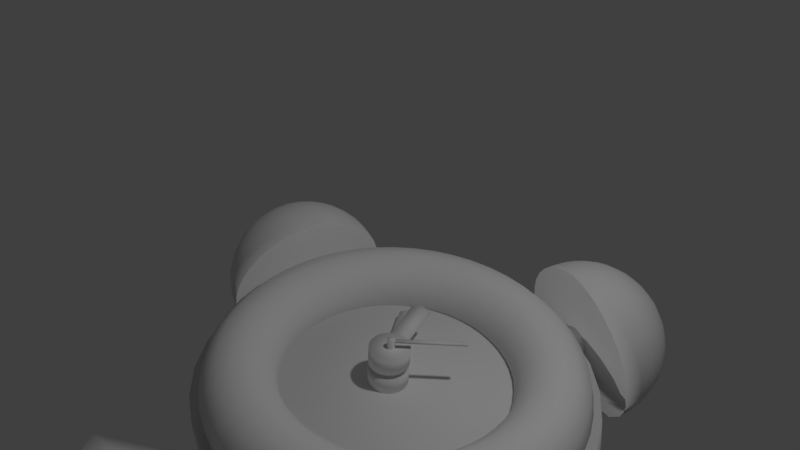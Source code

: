 # Source: clock.blend  (saved by Blender 2.77.0; exported with 4.5.12 LTS)
import bpy
from mathutils import Matrix  # noqa: F401  (used for matrix-valued properties, if any)

bpy.ops.wm.read_factory_settings(use_empty=True)
scene = bpy.context.scene
scene.name = 'Scene'

# ---- collections
col_collection_1 = bpy.data.collections.new('Collection 1'); scene.collection.children.link(col_collection_1)

# ---- world
world_world = bpy.data.worlds.new('World'); scene.world = world_world
world_world.color = (0.05088, 0.05088, 0.05088)
world_world.use_sun_shadow = False
world_world.sun_shadow_jitter_overblur = 0.0
world_world.cycles.sampling_method = 'MANUAL'

# ---- cameras
cam_camera = bpy.data.cameras.new('Camera')
cam_camera.clip_end = 100.0
cam_camera.lens = 35.0
cam_camera.sensor_width = 32.0
cam_camera.sensor_height = 18.0
cam_camera.ortho_scale = 7.314
cam_camera.dof.focus_distance = 0.0
cam_camera.dof.aperture_fstop = 128.0

# ---- lights
light_lamp = bpy.data.lights.new('Lamp', 'POINT')
light_lamp.transmission_factor = 0.0
light_lamp.cutoff_distance = 30.0
light_lamp.energy = 100.0
light_lamp.shadow_buffer_clip_start = 1.001
light_lamp.shadow_soft_size = 0.1
light_lamp.shadow_maximum_resolution = 0.006
light_lamp.use_absolute_resolution = True

# ---- meshes
me_circle = bpy.data.meshes.new('Circle')
me_circle.from_pydata([(-0.5825, 0.5649, -0.3301), (-0.9766, 0.9787, -0.1646), (-0.5843, 0.5768, -0.3639), (-0.9783, 0.9906, -0.1984), (-0.575, 0.5969, -0.3922), (-0.969, 1.011, -0.2267), (-0.5562, 0.6219, -0.4099), (-0.9503, 1.036, -0.2444), (-0.5313, 0.6473, -0.4141), (-0.9253, 1.061, -0.2486), (-0.5044, 0.6689, -0.4039), (-0.8984, 1.083, -0.2385), (-0.4802, 0.6828, -0.3813), (-0.8742, 1.097, -0.2158), (-0.463, 0.6867, -0.35), (-0.857, 1.1, -0.1845), (-0.4557, 0.6799, -0.3155), (-0.8497, 1.094, -0.15), (-0.4596, 0.6635, -0.2838), (-0.8536, 1.077, -0.1183), (-0.4739, 0.6404, -0.2603), (-0.8679, 1.054, -0.09478), (-0.4963, 0.6147, -0.2491), (-0.8903, 1.028, -0.08359), (-0.5228, 0.5906, -0.2521), (-0.9168, 1.004, -0.08663), (-0.5489, 0.5725, -0.2689), (-0.9429, 0.9863, -0.1034), (-0.57, 0.5634, -0.2965), (-0.964, 0.9772, -0.131), (-0.705, 0.7516, 0.1857), (-0.7625, 0.7005, 0.169), (-0.8192, 0.6547, 0.1397), (-0.8735, 0.6154, 0.09857), (-0.9237, 0.5839, 0.04692), (-0.9684, 0.5612, -0.01368), (-1.006, 0.5478, -0.08139), (-1.036, 0.5443, -0.1542), (-1.056, 0.5507, -0.2298), (-1.067, 0.5669, -0.3059), (-1.068, 0.5922, -0.3803), (-1.059, 0.6261, -0.4507), (-1.04, 0.6674, -0.5149), (-1.012, 0.7149, -0.571), (-0.9761, 0.7672, -0.6173), (-0.9327, 0.8226, -0.6524), (-0.8834, 0.8794, -0.6751), (-0.7153, 0.7645, 0.1897), (-0.7826, 0.7259, 0.177), (-0.8486, 0.6918, 0.1513), (-0.9113, 0.6632, 0.1135), (-0.9688, 0.6408, 0.06471), (-1.019, 0.6255, 0.006429), (-1.061, 0.6176, -0.05957), (-1.093, 0.6175, -0.1313), (-1.115, 0.625, -0.2066), (-1.125, 0.64, -0.2831), (-1.123, 0.662, -0.3585), (-1.11, 0.6904, -0.4306), (-1.085, 0.7243, -0.4972), (-1.05, 0.7627, -0.5561), (-1.005, 0.8043, -0.6057), (-0.9528, 0.848, -0.6444), (-0.8936, 0.8923, -0.6711), (-0.7224, 0.7794, 0.1934), (-0.7967, 0.7553, 0.1842), (-0.8692, 0.7347, 0.1619), (-0.9378, 0.7183, 0.1272), (-1.0, 0.7066, 0.08101), (-1.055, 0.6998, 0.02486), (-1.1, 0.6983, -0.03957), (-1.134, 0.7019, -0.1103), (-1.156, 0.7108, -0.1853), (-1.165, 0.7245, -0.2621), (-1.162, 0.7427, -0.3385), (-1.146, 0.7647, -0.4122), (-1.117, 0.79, -0.4808), (-1.077, 0.8178, -0.5424), (-1.026, 0.8472, -0.5951), (-0.9669, 0.8773, -0.6371), (-0.9008, 0.9072, -0.6674), (-0.7262, 0.7956, 0.1966), (-0.8041, 0.7872, 0.1905), (-0.8801, 0.7814, 0.1711), (-0.9518, 0.7783, 0.139), (-1.017, 0.778, 0.09508), (-1.074, 0.7806, 0.04076), (-1.12, 0.7859, -0.02232), (-1.155, 0.7938, -0.09226), (-1.178, 0.8041, -0.1669), (-1.187, 0.8164, -0.244), (-1.182, 0.8303, -0.3213), (-1.164, 0.8455, -0.3963), (-1.133, 0.8615, -0.4668), (-1.091, 0.8778, -0.5306), (-1.037, 0.8938, -0.5859), (-0.9743, 0.9092, -0.6309), (-0.9046, 0.9234, -0.6642), (-0.7264, 0.8123, 0.1991), (-0.8045, 0.8202, 0.1955), (-0.8807, 0.8296, 0.1784), (-0.9525, 0.8403, 0.1483), (-1.018, 0.8519, 0.1062), (-1.075, 0.8641, 0.05339), (-1.122, 0.8765, -0.008624), (-1.157, 0.8888, -0.0779), (-1.179, 0.9005, -0.1523), (-1.188, 0.9113, -0.2297), (-1.183, 0.9209, -0.3076), (-1.165, 0.929, -0.3837), (-1.134, 0.9354, -0.4556), (-1.091, 0.9398, -0.5213), (-1.038, 0.9421, -0.5786), (-0.9747, 0.9422, -0.6259), (-0.9048, 0.9402, -0.6617), (-0.723, 0.8288, 0.2009), (-0.7979, 0.8527, 0.199), (-0.871, 0.8771, 0.1835), (-0.9401, 0.9014, 0.1548), (-1.003, 0.9247, 0.114), (-1.058, 0.9464, 0.06214), (-1.103, 0.9658, 0.0008764), (-1.138, 0.9824, -0.06795), (-1.16, 0.9956, -0.1422), (-1.169, 1.005, -0.2197), (-1.165, 1.01, -0.2981), (-1.149, 1.011, -0.3749), (-1.12, 1.008, -0.4479), (-1.079, 1.001, -0.5148), (-1.028, 0.9896, -0.5735), (-0.9681, 0.9747, -0.6224), (-0.9014, 0.9567, -0.6599), (-0.6486, 0.8062, 0.1892), (-0.7163, 0.8443, 0.2018), (-0.7846, 0.8832, 0.2007), (-0.8515, 0.9217, 0.186), (-0.915, 0.9587, 0.1582), (-0.9732, 0.9931, 0.1179), (-1.024, 1.024, 0.06662), (-1.067, 1.05, 0.005737), (-1.099, 1.07, -0.06285), (-1.121, 1.085, -0.1371), (-1.131, 1.093, -0.2146), (-1.129, 1.094, -0.2932), (-1.115, 1.089, -0.3704), (-1.09, 1.077, -0.4439), (-1.054, 1.058, -0.5114), (-1.008, 1.034, -0.5709), (-0.9548, 1.005, -0.6206), (-0.8946, 0.9722, -0.659), (-0.7064, 0.8581, 0.2018), (-0.7651, 0.9103, 0.2007), (-0.8231, 0.9614, 0.186), (-0.8785, 1.01, 0.1582), (-0.9296, 1.054, 0.1179), (-0.975, 1.092, 0.06661), (-1.013, 1.124, 0.005729), (-1.043, 1.148, -0.06286), (-1.064, 1.164, -0.1371), (-1.075, 1.171, -0.2146), (-1.075, 1.169, -0.2932), (-1.066, 1.157, -0.3704), (-1.046, 1.137, -0.4439), (-1.017, 1.109, -0.5114), (-0.9799, 1.074, -0.571), (-0.9353, 1.032, -0.6206), (-0.8848, 0.9859, -0.659), (-0.6939, 0.8694, 0.2009), (-0.7405, 0.9327, 0.199), (-0.7871, 0.9941, 0.1834), (-0.8322, 1.052, 0.1548), (-0.8745, 1.104, 0.114), (-0.9127, 1.149, 0.06212), (-0.9456, 1.186, 0.000854), (-0.9722, 1.213, -0.06797), (-0.9918, 1.23, -0.1423), (-1.004, 1.235, -0.2198), (-1.008, 1.23, -0.2981), (-1.003, 1.214, -0.3749), (-0.9909, 1.187, -0.4479), (-0.9709, 1.151, -0.5148), (-0.9439, 1.107, -0.5735), (-0.9107, 1.055, -0.6224), (-0.8722, 0.9973, -0.6599), (-0.6793, 0.8779, 0.1991), (-0.7118, 0.9494, 0.1955), (-0.7451, 1.019, 0.1784), (-0.7783, 1.083, 0.1483), (-0.8102, 1.141, 0.1062), (-0.84, 1.191, 0.05335), (-0.8668, 1.232, -0.00866), (-0.8896, 1.261, -0.07794), (-0.9079, 1.278, -0.1524), (-0.9211, 1.283, -0.2297), (-0.9287, 1.276, -0.3076), (-0.9306, 1.256, -0.3837), (-0.9267, 1.225, -0.4556), (-0.917, 1.183, -0.5213), (-0.902, 1.131, -0.5786), (-0.882, 1.071, -0.6259), (-0.8577, 1.006, -0.6617), (-0.6634, 0.8831, 0.1966), (-0.6804, 0.9596, 0.1905), (-0.6993, 1.033, 0.1711), (-0.7193, 1.102, 0.1389), (-0.74, 1.164, 0.09504), (-0.7606, 1.217, 0.04072), (-0.7806, 1.26, -0.02237), (-0.7993, 1.29, -0.09231), (-0.8162, 1.308, -0.167), (-0.8308, 1.313, -0.2441), (-0.8425, 1.304, -0.3213), (-0.8512, 1.282, -0.3963), (-0.8564, 1.248, -0.4668), (-0.8581, 1.202, -0.5307), (-0.8561, 1.146, -0.5859), (-0.8506, 1.082, -0.6309), (-0.8418, 1.011, -0.6642), (-0.6468, 0.8847, 0.1934), (-0.6478, 0.9628, 0.1842), (-0.6516, 1.038, 0.1619), (-0.658, 1.108, 0.1271), (-0.6669, 1.171, 0.08096), (-0.678, 1.225, 0.02481), (-0.691, 1.268, -0.03963), (-0.7054, 1.299, -0.1104), (-0.7209, 1.317, -0.1853), (-0.7369, 1.322, -0.2622), (-0.7529, 1.313, -0.3386), (-0.7686, 1.29, -0.4122), (-0.7834, 1.255, -0.4809), (-0.7968, 1.208, -0.5425), (-0.8085, 1.151, -0.5951), (-0.818, 1.085, -0.6372), (-0.8252, 1.013, -0.6674), (-0.6304, 0.8827, 0.1897), (-0.6155, 0.9588, 0.1769), (-0.6044, 1.032, 0.1513), (-0.5973, 1.101, 0.1134), (-0.5946, 1.162, 0.06465), (-0.5962, 1.215, 0.006369), (-0.6022, 1.257, -0.05964), (-0.6124, 1.288, -0.1314), (-0.6264, 1.306, -0.2066), (-0.6438, 1.311, -0.2832), (-0.6642, 1.302, -0.3586), (-0.6868, 1.28, -0.4307), (-0.711, 1.246, -0.4972), (-0.7361, 1.2, -0.5562), (-0.7612, 1.145, -0.6057), (-0.7857, 1.081, -0.6444), (-0.8088, 1.011, -0.6711), (-0.8298, 0.9361, -0.6849), (-0.6149, 0.8772, 0.1857), (-0.585, 0.9479, 0.169), (-0.5598, 1.016, 0.1396), (-0.54, 1.08, 0.09852), (-0.5262, 1.138, 0.04687), (-0.519, 1.188, -0.01374), (-0.5184, 1.227, -0.08146), (-0.5245, 1.257, -0.1542), (-0.5372, 1.274, -0.2299), (-0.556, 1.279, -0.306), (-0.5804, 1.272, -0.3804), (-0.6095, 1.252, -0.4508), (-0.6427, 1.221, -0.515), (-0.6787, 1.18, -0.5711), (-0.7166, 1.129, -0.6173), (-0.7552, 1.07, -0.6524), (-0.7933, 1.005, -0.6751), (-0.6011, 0.8683, 0.1815), (-0.5577, 0.9306, 0.1608), (-0.5199, 0.991, 0.1276), (-0.4887, 1.048, 0.08305), (-0.4652, 1.099, 0.02843), (-0.4499, 1.144, -0.03458), (-0.4435, 1.18, -0.1041), (-0.446, 1.207, -0.1779), (-0.4574, 1.223, -0.2539), (-0.4775, 1.229, -0.3297), (-0.5054, 1.224, -0.403), (-0.5405, 1.209, -0.4716), (-0.5816, 1.183, -0.5334), (-0.6275, 1.147, -0.5865), (-0.6768, 1.103, -0.6294), (-0.7279, 1.053, -0.6606), (-0.7795, 0.9962, -0.6793), (-0.5895, 0.8567, 0.1774), (-0.535, 0.9076, 0.1526), (-0.4866, 0.9574, 0.1157), (-0.4459, 1.005, 0.06777), (-0.4141, 1.048, 0.01022), (-0.3923, 1.085, -0.05517), (-0.3809, 1.117, -0.1264), (-0.3804, 1.14, -0.2013), (-0.3909, 1.156, -0.2777), (-0.4119, 1.163, -0.3531), (-0.4428, 1.161, -0.4254), (-0.4828, 1.15, -0.4922), (-0.5306, 1.131, -0.5516), (-0.5847, 1.104, -0.6018), (-0.6435, 1.07, -0.6413), (-0.7052, 1.03, -0.6687), (-0.7679, 0.9846, -0.6834), (-0.705, 0.7516, 0.1857), (-0.7625, 0.7005, 0.169), (-0.8192, 0.6547, 0.1397), (-0.8735, 0.6154, 0.09857), (-0.9237, 0.5839, 0.04692), (-0.9684, 0.5612, -0.01368), (-1.006, 0.5478, -0.08139), (-1.036, 0.5443, -0.1542), (-1.056, 0.5507, -0.2298), (-1.067, 0.5669, -0.3059), (-1.068, 0.5922, -0.3803), (-1.059, 0.6261, -0.4507), (-1.04, 0.6674, -0.5149), (-1.012, 0.7149, -0.571), (-0.9761, 0.7672, -0.6173), (-0.9327, 0.8226, -0.6524), (-0.8834, 0.8794, -0.6751), (-0.6486, 0.8062, 0.1892), (-0.8298, 0.9361, -0.6849), (-0.5895, 0.8567, 0.1774), (-0.535, 0.9076, 0.1526), (-0.4866, 0.9574, 0.1157), (-0.4459, 1.005, 0.06777), (-0.4141, 1.048, 0.01022), (-0.3923, 1.085, -0.05517), (-0.3809, 1.117, -0.1264), (-0.3804, 1.14, -0.2013), (-0.3909, 1.156, -0.2777), (-0.4119, 1.163, -0.3531), (-0.4428, 1.161, -0.4254), (-0.4828, 1.15, -0.4922), (-0.5306, 1.131, -0.5516), (-0.5847, 1.104, -0.6018), (-0.6435, 1.07, -0.6413), (-0.7052, 1.03, -0.6687), (-0.7679, 0.9846, -0.6834), (0.5762, 0.6428, -0.3619), (1.016, 1.02, -0.225), (0.5912, 0.637, -0.3941), (1.031, 1.014, -0.2572), (0.6126, 0.6207, -0.4178), (1.052, 0.9975, -0.2809), (0.6368, 0.5966, -0.4291), (1.076, 0.9734, -0.2922), (0.6595, 0.569, -0.426), (1.099, 0.9458, -0.2891), (0.6768, 0.5426, -0.4089), (1.116, 0.9193, -0.272), (0.6858, 0.5219, -0.381), (1.125, 0.8987, -0.2441), (0.6849, 0.5106, -0.3469), (1.124, 0.8874, -0.21), (0.6742, 0.5106, -0.3126), (1.114, 0.8874, -0.1757), (0.6556, 0.5219, -0.284), (1.095, 0.8987, -0.1471), (0.6323, 0.5426, -0.2661), (1.072, 0.9193, -0.1292), (0.6084, 0.569, -0.2619), (1.048, 0.9458, -0.1251), (0.5879, 0.5966, -0.2723), (1.027, 0.9734, -0.1354), (0.5744, 0.6207, -0.2953), (1.014, 0.9975, -0.1584), (0.5703, 0.637, -0.327), (1.01, 1.014, -0.1901), (0.7287, 0.8419, 0.1411), (0.6862, 0.8998, 0.109), (0.65, 0.9541, 0.06521), (0.621, 1.003, 0.01106), (0.6002, 1.046, -0.05181), (0.5882, 1.08, -0.1215), (0.5853, 1.105, -0.1959), (0.5917, 1.121, -0.2727), (0.6072, 1.126, -0.3496), (0.6312, 1.121, -0.4243), (0.6631, 1.105, -0.4944), (0.7019, 1.08, -0.558), (0.7463, 1.046, -0.6129), (0.7952, 1.003, -0.6576), (0.8469, 0.9541, -0.6908), (0.8999, 0.8998, -0.7113), (0.9526, 0.8419, -0.7186), (0.7423, 0.8514, 0.1446), (0.713, 0.9185, 0.1159), (0.689, 0.9814, 0.07538), (0.6712, 1.038, 0.02414), (0.66, 1.087, -0.03622), (0.6558, 1.127, -0.1039), (0.6587, 1.157, -0.1767), (0.6686, 1.175, -0.2526), (0.6853, 1.181, -0.3292), (0.7081, 1.175, -0.4042), (0.7365, 1.157, -0.4753), (0.7695, 1.127, -0.5403), (0.8062, 1.087, -0.5973), (0.8454, 1.038, -0.6446), (0.886, 0.9814, -0.6806), (0.9266, 0.9185, -0.7043), (0.9662, 0.8514, -0.7151), (0.7575, 0.8577, 0.1486), (0.7429, 0.9308, 0.1238), (0.7329, 0.9995, 0.0868), (0.7276, 1.062, 0.03882), (0.7272, 1.115, -0.01873), (0.7317, 1.159, -0.08409), (0.7411, 1.191, -0.1553), (0.755, 1.21, -0.2301), (0.7729, 1.217, -0.3064), (0.7945, 1.21, -0.3817), (0.8189, 1.191, -0.4538), (0.8454, 1.159, -0.5206), (0.8733, 1.115, -0.5798), (0.9018, 1.062, -0.6299), (0.9298, 0.9995, -0.6692), (0.9566, 0.9308, -0.6965), (0.9814, 0.8577, -0.7111), (0.7736, 0.8604, 0.1528), (0.7748, 0.9362, 0.1321), (0.7794, 1.007, 0.09893), (0.7874, 1.072, 0.05442), (0.7985, 1.127, -0.0001409), (0.8124, 1.172, -0.06308), (0.8286, 1.205, -0.1325), (0.8467, 1.226, -0.2063), (0.8661, 1.233, -0.2821), (0.8862, 1.226, -0.3578), (0.9064, 1.205, -0.431), (0.9261, 1.172, -0.4995), (0.9447, 1.127, -0.5612), (0.9616, 1.072, -0.6143), (0.9764, 1.007, -0.657), (0.9885, 0.9362, -0.6882), (0.9976, 0.8604, -0.7069), (0.79, 0.8595, 0.157), (0.807, 0.9344, 0.1405), (0.8266, 1.005, 0.1112), (0.848, 1.068, 0.07019), (0.8707, 1.123, 0.01866), (0.894, 1.168, -0.04182), (0.9172, 1.2, -0.1094), (0.9395, 1.221, -0.1821), (0.9603, 1.227, -0.2576), (0.979, 1.221, -0.3337), (0.995, 1.2, -0.408), (1.008, 1.168, -0.4783), (1.017, 1.123, -0.5424), (1.022, 1.068, -0.5985), (1.023, 1.005, -0.6448), (1.021, 0.9344, -0.6798), (1.014, 0.8595, -0.7026), (0.8058, 0.855, 0.1612), (0.8381, 0.9255, 0.1486), (0.872, 0.9917, 0.1231), (0.9065, 1.052, 0.08542), (0.9404, 1.103, 0.03681), (0.9728, 1.145, -0.0213), (1.003, 1.176, -0.08716), (1.029, 1.195, -0.1587), (1.051, 1.201, -0.2339), (1.069, 1.195, -0.3103), (1.08, 1.176, -0.3857), (1.086, 1.145, -0.4578), (1.087, 1.103, -0.5243), (1.081, 1.052, -0.5833), (1.069, 0.9917, -0.6329), (1.052, 0.9255, -0.6717), (1.03, 0.855, -0.6985), (0.776, 0.7822, 0.1605), (0.8203, 0.847, 0.1649), (0.8667, 0.9099, 0.156), (0.9137, 0.9689, 0.1339), (0.9601, 1.022, 0.09938), (1.004, 1.068, 0.05345), (1.045, 1.105, -0.002494), (1.081, 1.133, -0.06675), (1.111, 1.15, -0.1374), (1.135, 1.156, -0.2122), (1.151, 1.15, -0.2889), (1.159, 1.133, -0.3653), (1.159, 1.105, -0.439), (1.15, 1.068, -0.5077), (1.134, 1.022, -0.5693), (1.111, 0.9689, -0.6221), (1.08, 0.9099, -0.6643), (1.044, 0.847, -0.6947), (0.8328, 0.8361, 0.1682), (0.8913, 0.8883, 0.1624), (0.9497, 0.9373, 0.1433), (1.006, 0.9816, 0.1114), (1.059, 1.02, 0.0678), (1.107, 1.051, 0.01373), (1.149, 1.074, -0.04914), (1.182, 1.088, -0.1189), (1.207, 1.092, -0.1934), (1.222, 1.088, -0.2705), (1.226, 1.074, -0.3477), (1.221, 1.051, -0.4227), (1.206, 1.02, -0.4933), (1.18, 0.9816, -0.5573), (1.147, 0.9373, -0.6127), (1.105, 0.8883, -0.6579), (1.057, 0.8361, -0.6915), (0.8427, 0.8226, 0.1708), (0.9108, 0.8617, 0.1675), (0.9783, 0.8985, 0.1507), (1.043, 0.9317, 0.121), (1.103, 0.9603, 0.0792), (1.157, 0.9836, 0.02662), (1.202, 1.001, -0.03516), (1.238, 1.011, -0.1043), (1.264, 1.015, -0.1786), (1.278, 1.011, -0.2558), (1.28, 1.001, -0.3337), (1.27, 0.9836, -0.4098), (1.249, 0.9603, -0.4819), (1.217, 0.9317, -0.5477), (1.175, 0.8985, -0.6053), (1.124, 0.8617, -0.6528), (1.067, 0.8226, -0.6889), (0.8496, 0.8072, 0.1726), (0.9243, 0.8315, 0.171), (0.9981, 0.8542, 0.1559), (1.068, 0.8748, 0.1276), (1.133, 0.8925, 0.08711), (1.191, 0.9069, 0.03556), (1.24, 0.9175, -0.02546), (1.277, 0.924, -0.09409), (1.303, 0.9262, -0.1682), (1.317, 0.924, -0.2457), (1.317, 0.9175, -0.324), (1.305, 0.9069, -0.4009), (1.28, 0.8925, -0.474), (1.243, 0.8748, -0.5411), (1.195, 0.8542, -0.6001), (1.138, 0.8315, -0.6493), (1.074, 0.8072, -0.6871), (0.8531, 0.7907, 0.1735), (0.9313, 0.7989, 0.1728), (1.008, 0.8066, 0.1585), (1.082, 0.8135, 0.131), (1.149, 0.8196, 0.09116), (1.209, 0.8244, 0.04013), (1.259, 0.828, -0.02049), (1.297, 0.8302, -0.08888), (1.324, 0.831, -0.163), (1.337, 0.8302, -0.2405), (1.336, 0.828, -0.3191), (1.322, 0.8244, -0.3963), (1.295, 0.8196, -0.47), (1.256, 0.8135, -0.5377), (1.205, 0.8066, -0.5975), (1.145, 0.7989, -0.6475), (1.077, 0.7907, -0.6862), (0.8531, 0.7737, 0.1735), (0.9313, 0.7655, 0.1728), (1.008, 0.7578, 0.1585), (1.082, 0.7508, 0.131), (1.149, 0.7448, 0.09116), (1.209, 0.74, 0.04013), (1.259, 0.7364, -0.02049), (1.297, 0.7342, -0.08888), (1.324, 0.7334, -0.163), (1.337, 0.7342, -0.2405), (1.336, 0.7364, -0.3191), (1.322, 0.74, -0.3963), (1.295, 0.7448, -0.47), (1.256, 0.7508, -0.5377), (1.205, 0.7578, -0.5975), (1.145, 0.7655, -0.6475), (1.077, 0.7737, -0.6862), (0.8496, 0.7572, 0.1726), (0.9243, 0.7329, 0.171), (0.9981, 0.7102, 0.1559), (1.068, 0.6896, 0.1276), (1.133, 0.6719, 0.08711), (1.191, 0.6575, 0.03556), (1.24, 0.6469, -0.02546), (1.277, 0.6404, -0.09409), (1.303, 0.6382, -0.1682), (1.317, 0.6404, -0.2457), (1.317, 0.6469, -0.324), (1.305, 0.6575, -0.4009), (1.28, 0.6719, -0.474), (1.243, 0.6896, -0.5411), (1.195, 0.7102, -0.6001), (1.138, 0.7329, -0.6493), (1.074, 0.7572, -0.6871), (1.003, 0.7822, -0.7124), (0.8427, 0.7418, 0.1708), (0.9108, 0.7027, 0.1675), (0.9783, 0.6659, 0.1507), (1.043, 0.6327, 0.121), (1.103, 0.6041, 0.0792), (1.157, 0.5808, 0.02662), (1.202, 0.5637, -0.03516), (1.238, 0.5532, -0.1043), (1.264, 0.5497, -0.1786), (1.278, 0.5532, -0.2558), (1.28, 0.5637, -0.3337), (1.27, 0.5808, -0.4098), (1.249, 0.6041, -0.4819), (1.217, 0.6327, -0.5477), (1.175, 0.6659, -0.6053), (1.124, 0.7027, -0.6528), (1.067, 0.7418, -0.6889), (0.8328, 0.7283, 0.1682), (0.8913, 0.6761, 0.1624), (0.9497, 0.6271, 0.1433), (1.006, 0.5828, 0.1114), (1.059, 0.5446, 0.0678), (1.107, 0.5136, 0.01373), (1.149, 0.4907, -0.04914), (1.182, 0.4767, -0.1189), (1.207, 0.472, -0.1934), (1.222, 0.4767, -0.2705), (1.226, 0.4907, -0.3477), (1.221, 0.5136, -0.4227), (1.206, 0.5446, -0.4933), (1.18, 0.5828, -0.5573), (1.147, 0.6271, -0.6127), (1.105, 0.6761, -0.6579), (1.057, 0.7283, -0.6915), (0.8203, 0.7174, 0.1649), (0.8667, 0.6545, 0.156), (0.9137, 0.5955, 0.1339), (0.9601, 0.5422, 0.09938), (1.004, 0.4962, 0.05345), (1.045, 0.4589, -0.002494), (1.081, 0.4314, -0.06675), (1.111, 0.4146, -0.1374), (1.135, 0.4089, -0.2122), (1.151, 0.4146, -0.2889), (1.159, 0.4314, -0.3653), (1.159, 0.4589, -0.439), (1.15, 0.4962, -0.5077), (1.134, 0.5422, -0.5693), (1.111, 0.5955, -0.6221), (1.08, 0.6545, -0.6643), (1.044, 0.7174, -0.6947), (0.7287, 0.8419, 0.1411), (0.6862, 0.8998, 0.109), (0.65, 0.9541, 0.06521), (0.621, 1.003, 0.01106), (0.6002, 1.046, -0.05181), (0.5882, 1.08, -0.1215), (0.5853, 1.105, -0.1959), (0.5917, 1.121, -0.2727), (0.6072, 1.126, -0.3496), (0.6312, 1.121, -0.4243), (0.6631, 1.105, -0.4944), (0.7019, 1.08, -0.558), (0.7463, 1.046, -0.6129), (0.7952, 1.003, -0.6576), (0.8469, 0.9541, -0.6908), (0.8999, 0.8998, -0.7113), (0.9526, 0.8419, -0.7186), (0.776, 0.7822, 0.1605), (1.003, 0.7822, -0.7124), (0.8203, 0.7174, 0.1649), (0.8667, 0.6545, 0.156), (0.9137, 0.5955, 0.1339), (0.9601, 0.5422, 0.09938), (1.004, 0.4962, 0.05345), (1.045, 0.4589, -0.002494), (1.081, 0.4314, -0.06675), (1.111, 0.4146, -0.1374), (1.135, 0.4089, -0.2122), (1.151, 0.4146, -0.2889), (1.159, 0.4314, -0.3653), (1.159, 0.4589, -0.439), (1.15, 0.4962, -0.5077), (1.134, 0.5422, -0.5693), (1.111, 0.5955, -0.6221), (1.08, 0.6545, -0.6643), (1.044, 0.7174, -0.6947), (-0.02251, -0.01486, 0.1616), (-0.02251, -0.01486, 0.1708), (-0.02668, 0.004272, 0.1616), (-0.02668, 0.004272, 0.1708), (0.3293, 0.06185, 0.1616), (0.3293, 0.06185, 0.1708), (0.3251, 0.08097, 0.1616), (0.3251, 0.08097, 0.1708), (0.01645, 0.4534, -0.03521), (0.01645, 0.4534, -0.02931), (0.01645, 0.05839, -0.03521), (0.01645, 0.05839, -0.02931), (-0.08485, 0.4534, -0.03521), (-0.08485, 0.4534, -0.02931), (-0.08485, 0.05839, -0.03521), (-0.08485, 0.05839, -0.02931), (-0.03278, 0.4788, -0.03521), (-0.03278, 0.4788, -0.02931), (-0.04337, 0.4788, -0.03521), (-0.04337, 0.4788, -0.02931), (-0.03338, 0.09437, 0.01026), (-0.03338, 0.09437, -0.08164), (-0.0136, 0.09242, 0.01026), (-0.0136, 0.09242, -0.08164), (0.005406, 0.08666, 0.01026), (0.005406, 0.08666, -0.08164), (0.02293, 0.07729, 0.01026), (0.02293, 0.07729, -0.08164), (0.03828, 0.06469, 0.01026), (0.03828, 0.06469, -0.08164), (0.05089, 0.04933, 0.01026), (0.05089, 0.04933, -0.08164), (0.06025, 0.03181, 0.01026), (0.06025, 0.03181, -0.08164), (0.06602, 0.0128, 0.01026), (0.06602, 0.0128, -0.08164), (0.06797, -0.006971, 0.01026), (0.06797, -0.006971, -0.08164), (0.06602, -0.02674, 0.01026), (0.06602, -0.02674, -0.08164), (0.06025, -0.04575, 0.01026), (0.06025, -0.04575, -0.08164), (0.05089, -0.06327, 0.01026), (0.05089, -0.06327, -0.08164), (0.03828, -0.07863, 0.01026), (0.03828, -0.07863, -0.08164), (0.02293, -0.09123, 0.01026), (0.02293, -0.09123, -0.08164), (0.005406, -0.1006, 0.01026), (0.005406, -0.1006, -0.08164), (-0.0136, -0.1064, 0.01026), (-0.0136, -0.1064, -0.08164), (-0.03338, -0.1083, 0.01026), (-0.03338, -0.1083, -0.08164), (-0.05315, -0.1064, 0.01026), (-0.05315, -0.1064, -0.08164), (-0.07216, -0.1006, 0.01026), (-0.07216, -0.1006, -0.08164), (-0.08968, -0.09123, 0.01026), (-0.08968, -0.09123, -0.08164), (-0.105, -0.07863, 0.01026), (-0.105, -0.07863, -0.08164), (-0.1176, -0.06327, 0.01026), (-0.1176, -0.06327, -0.08164), (-0.127, -0.04575, 0.01026), (-0.127, -0.04575, -0.08164), (-0.1328, -0.02674, 0.01026), (-0.1328, -0.02674, -0.08164), (-0.1347, -0.006971, 0.01026), (-0.1347, -0.006971, -0.08164), (-0.1328, 0.0128, 0.01026), (-0.1328, 0.0128, -0.08164), (-0.127, 0.03181, 0.01026), (-0.127, 0.03181, -0.08164), (-0.1176, 0.04933, 0.01026), (-0.1176, 0.04933, -0.08164), (-0.105, 0.06469, 0.01026), (-0.105, 0.06469, -0.08164), (-0.08968, 0.07729, 0.01026), (-0.08968, 0.07729, -0.08164), (-0.07216, 0.08666, 0.01026), (-0.07216, 0.08666, -0.08164), (-0.05315, 0.09242, 0.01026), (-0.05315, 0.09242, -0.08164), (-0.01083, 0.09286, 0.1278), (-0.01083, 0.09286, 0.03588), (0.008012, 0.08655, 0.1278), (0.008012, 0.08655, 0.03588), (0.02526, 0.07669, 0.1278), (0.02526, 0.07669, 0.03588), (0.04024, 0.06365, 0.1278), (0.04024, 0.06365, 0.03588), (0.0524, 0.04793, 0.1278), (0.0524, 0.04793, 0.03588), (0.06125, 0.03015, 0.1278), (0.06125, 0.03015, 0.03588), (0.06647, 0.01098, 0.1278), (0.06647, 0.01098, 0.03588), (0.06785, -0.008836, 0.1278), (0.06785, -0.008836, 0.03588), (0.06533, -0.02854, 0.1278), (0.06533, -0.02854, 0.03588), (0.05902, -0.04738, 0.1278), (0.05902, -0.04738, 0.03588), (0.04916, -0.06462, 0.1278), (0.04916, -0.06462, 0.03588), (0.03612, -0.07961, 0.1278), (0.03612, -0.07961, 0.03588), (0.0204, -0.09177, 0.1278), (0.0204, -0.09177, 0.03588), (0.00262, -0.1006, 0.1278), (0.00262, -0.1006, 0.03588), (-0.01655, -0.1058, 0.1278), (-0.01655, -0.1058, 0.03588), (-0.03637, -0.1072, 0.1278), (-0.03637, -0.1072, 0.03588), (-0.05607, -0.1047, 0.1278), (-0.05607, -0.1047, 0.03588), (-0.07491, -0.09839, 0.1278), (-0.07491, -0.09839, 0.03588), (-0.09215, -0.08852, 0.1278), (-0.09215, -0.08852, 0.03588), (-0.1071, -0.07548, 0.1278), (-0.1071, -0.07548, 0.03588), (-0.1193, -0.05977, 0.1278), (-0.1193, -0.05977, 0.03588), (-0.1282, -0.04199, 0.1278), (-0.1282, -0.04199, 0.03588), (-0.1334, -0.02282, 0.1278), (-0.1334, -0.02282, 0.03588), (-0.1347, -0.003, 0.1278), (-0.1347, -0.003, 0.03588), (-0.1322, 0.01671, 0.1278), (-0.1322, 0.01671, 0.03588), (-0.1259, 0.03554, 0.1278), (-0.1259, 0.03554, 0.03588), (-0.1161, 0.05279, 0.1278), (-0.1161, 0.05279, 0.03588), (-0.103, 0.06777, 0.1278), (-0.103, 0.06777, 0.03588), (-0.0873, 0.07993, 0.1278), (-0.0873, 0.07993, 0.03588), (-0.06952, 0.08879, 0.1278), (-0.06952, 0.08879, 0.03588), (-0.05035, 0.094, 0.1278), (-0.05035, 0.094, 0.03588), (-0.03053, 0.09538, 0.1278), (-0.03053, 0.09538, 0.03588), (0.09358, 0.3441, 0.08844), (0.09358, 0.3441, 0.09435), (0.02502, 0.04472, 0.08844), (0.02502, 0.04472, 0.09435), (-0.005167, 0.3667, 0.08844), (-0.005167, 0.3667, 0.09435), (-0.07373, 0.06734, 0.08844), (-0.07373, 0.06734, 0.09435), (0.04696, 0.3821, 0.08844), (0.04696, 0.3821, 0.09435), (0.04694, 0.3821, 0.08844), (0.04694, 0.3821, 0.09435), (-0.02686, 0.01348, -0.07423), (-0.02686, 0.01348, 0.1762), (-0.01905, 0.01182, -0.07423), (-0.01905, 0.01182, 0.1762), (-0.01259, 0.007128, -0.07423), (-0.01259, 0.007128, 0.1762), (-0.008603, 0.0002162, -0.07423), (-0.008603, 0.0002162, 0.1762), (-0.007769, -0.007721, -0.07423), (-0.007769, -0.007721, 0.1762), (-0.01024, -0.01531, -0.07423), (-0.01024, -0.01531, 0.1762), (-0.01558, -0.02124, -0.07423), (-0.01558, -0.02124, 0.1762), (-0.02287, -0.02449, -0.07423), (-0.02287, -0.02449, 0.1762), (-0.03085, -0.02449, -0.07423), (-0.03085, -0.02449, 0.1762), (-0.03814, -0.02124, -0.07423), (-0.03814, -0.02124, 0.1762), (-0.04348, -0.01531, -0.07423), (-0.04348, -0.01531, 0.1762), (-0.04594, -0.007721, -0.07423), (-0.04594, -0.007721, 0.1762), (-0.04511, 0.0002162, -0.07423), (-0.04511, 0.0002162, 0.1762), (-0.04112, 0.007128, -0.07423), (-0.04112, 0.007128, 0.1762), (-0.03466, 0.01182, -0.07423), (-0.03466, 0.01182, 0.1762), (0.9604, 0.0001669, -0.0556), (0.9349, 0.0001669, 0.03946), (0.8654, 0.0001669, 0.1091), (0.7703, 0.0001669, 0.1345), (0.6752, 0.0001669, 0.1091), (0.6056, 0.0001669, 0.03946), (0.5802, 0.0001669, -0.0556), (0.6056, 0.0001669, -0.1507), (0.6752, 0.0001669, -0.2203), (0.7703, 0.0001669, -0.2457), (0.8654, 0.0001669, -0.2203), (0.9349, 0.0001669, -0.1507), (0.9523, 0.1242, -0.0556), (0.927, 0.1209, 0.03946), (0.858, 0.1118, 0.1091), (0.7638, 0.09943, 0.1345), (0.6695, 0.08702, 0.1091), (0.6005, 0.07794, 0.03946), (0.5753, 0.07462, -0.0556), (0.6005, 0.07794, -0.1507), (0.6695, 0.08702, -0.2203), (0.7638, 0.09943, -0.2457), (0.858, 0.1118, -0.2203), (0.927, 0.1209, -0.1507), (0.928, 0.2462, -0.0556), (0.9034, 0.2396, 0.03946), (0.8362, 0.2216, 0.1091), (0.7444, 0.197, 0.1345), (0.6525, 0.1724, 0.1091), (0.5853, 0.1544, 0.03946), (0.5607, 0.1478, -0.0556), (0.5853, 0.1544, -0.1507), (0.6525, 0.1724, -0.2203), (0.7444, 0.197, -0.2457), (0.8362, 0.2216, -0.2203), (0.9034, 0.2396, -0.1507), (0.8881, 0.364, -0.0556), (0.8645, 0.3542, 0.03946), (0.8002, 0.3276, 0.1091), (0.7124, 0.2912, 0.1345), (0.6246, 0.2548, 0.1091), (0.5603, 0.2282, 0.03946), (0.5367, 0.2184, -0.0556), (0.5603, 0.2282, -0.1507), (0.6246, 0.2548, -0.2203), (0.7124, 0.2912, -0.2457), (0.8002, 0.3276, -0.2203), (0.8645, 0.3542, -0.1507), (0.8331, 0.4755, -0.0556), (0.811, 0.4627, 0.03946), (0.7507, 0.428, 0.1091), (0.6684, 0.3804, 0.1345), (0.5861, 0.3329, 0.1091), (0.5258, 0.2981, 0.03946), (0.5037, 0.2854, -0.0556), (0.5258, 0.2981, -0.1507), (0.5861, 0.3329, -0.2203), (0.6684, 0.3804, -0.2457), (0.7507, 0.428, -0.2203), (0.811, 0.4627, -0.1507), (0.764, 0.5789, -0.0556), (0.7438, 0.5634, 0.03946), (0.6886, 0.521, 0.1091), (0.6131, 0.4631, 0.1345), (0.5377, 0.4053, 0.1091), (0.4825, 0.3629, 0.03946), (0.4623, 0.3474, -0.0556), (0.4825, 0.3629, -0.1507), (0.5377, 0.4053, -0.2203), (0.6131, 0.4631, -0.2457), (0.6886, 0.521, -0.2203), (0.7438, 0.5634, -0.1507), (0.682, 0.6724, -0.0556), (0.664, 0.6544, 0.03946), (0.6148, 0.6051, 0.1091), (0.5475, 0.5379, 0.1345), (0.4803, 0.4707, 0.1091), (0.4311, 0.4215, 0.03946), (0.4131, 0.4035, -0.0556), (0.4311, 0.4215, -0.1507), (0.4803, 0.4707, -0.2203), (0.5475, 0.5379, -0.2457), (0.6148, 0.6051, -0.2203), (0.664, 0.6544, -0.1507), (0.5885, 0.7544, -0.0556), (0.573, 0.7341, 0.03946), (0.5306, 0.6789, 0.1091), (0.4727, 0.6035, 0.1345), (0.4149, 0.5281, 0.1091), (0.3725, 0.4729, 0.03946), (0.357, 0.4527, -0.0556), (0.3725, 0.4729, -0.1507), (0.4149, 0.5281, -0.2203), (0.4727, 0.6035, -0.2457), (0.5306, 0.6789, -0.2203), (0.573, 0.7341, -0.1507), (0.4851, 0.8234, -0.0556), (0.4724, 0.8014, 0.03946), (0.4376, 0.7411, 0.1091), (0.39, 0.6588, 0.1345), (0.3425, 0.5765, 0.1091), (0.3077, 0.5162, 0.03946), (0.295, 0.4941, -0.0556), (0.3077, 0.5162, -0.1507), (0.3425, 0.5765, -0.2203), (0.39, 0.6588, -0.2457), (0.4376, 0.7411, -0.2203), (0.4724, 0.8014, -0.1507), (0.3736, 0.8784, -0.0556), (0.3638, 0.8549, 0.03946), (0.3372, 0.7906, 0.1091), (0.3008, 0.7028, 0.1345), (0.2644, 0.615, 0.1091), (0.2378, 0.5507, 0.03946), (0.2281, 0.5271, -0.0556), (0.2378, 0.5507, -0.1507), (0.2644, 0.615, -0.2203), (0.3008, 0.7028, -0.2457), (0.3372, 0.7906, -0.2203), (0.3638, 0.8549, -0.1507), (0.2558, 0.9184, -0.0556), (0.2492, 0.8938, 0.03946), (0.2312, 0.8266, 0.1091), (0.2066, 0.7348, 0.1345), (0.182, 0.6429, 0.1091), (0.164, 0.5757, 0.03946), (0.1574, 0.5511, -0.0556), (0.164, 0.5757, -0.1507), (0.182, 0.6429, -0.2203), (0.2066, 0.7348, -0.2457), (0.2312, 0.8266, -0.2203), (0.2492, 0.8938, -0.1507), (0.1339, 0.9427, -0.0556), (0.1305, 0.9174, 0.03946), (0.1215, 0.8484, 0.1091), (0.109, 0.7542, 0.1345), (0.09664, 0.6599, 0.1091), (0.08755, 0.5909, 0.03946), (0.08423, 0.5657, -0.0556), (0.08755, 0.5909, -0.1507), (0.09664, 0.6599, -0.2203), (0.109, 0.7542, -0.2457), (0.1215, 0.8484, -0.2203), (0.1305, 0.9174, -0.1507), (0.009779, 0.9508, -0.0556), (0.009779, 0.9253, 0.03946), (0.009779, 0.8557, 0.1091), (0.009779, 0.7607, 0.1345), (0.009779, 0.6656, 0.1091), (0.009779, 0.596, 0.03946), (0.009779, 0.5705, -0.0556), (0.009779, 0.596, -0.1507), (0.009779, 0.6656, -0.2203), (0.009779, 0.7607, -0.2457), (0.009779, 0.8557, -0.2203), (0.009779, 0.9253, -0.1507), (-0.1143, 0.9427, -0.0556), (-0.111, 0.9174, 0.03946), (-0.1019, 0.8484, 0.1091), (-0.08949, 0.7542, 0.1345), (-0.07708, 0.6599, 0.1091), (-0.068, 0.5909, 0.03946), (-0.06467, 0.5657, -0.0556), (-0.068, 0.5909, -0.1507), (-0.07708, 0.6599, -0.2203), (-0.08949, 0.7542, -0.2457), (-0.1019, 0.8484, -0.2203), (-0.111, 0.9174, -0.1507), (-0.2363, 0.9184, -0.0556), (-0.2297, 0.8938, 0.03946), (-0.2117, 0.8266, 0.1091), (-0.1871, 0.7348, 0.1345), (-0.1625, 0.6429, 0.1091), (-0.1444, 0.5757, 0.03946), (-0.1378, 0.5511, -0.0556), (-0.1444, 0.5757, -0.1507), (-0.1625, 0.6429, -0.2203), (-0.1871, 0.7348, -0.2457), (-0.2117, 0.8266, -0.2203), (-0.2297, 0.8938, -0.1507), (-0.354, 0.8784, -0.0556), (-0.3443, 0.8549, 0.03946), (-0.3176, 0.7906, 0.1091), (-0.2813, 0.7028, 0.1345), (-0.2449, 0.615, 0.1091), (-0.2182, 0.5507, 0.03946), (-0.2085, 0.5271, -0.0556), (-0.2182, 0.5507, -0.1507), (-0.2449, 0.615, -0.2203), (-0.2813, 0.7028, -0.2457), (-0.3176, 0.7906, -0.2203), (-0.3443, 0.8549, -0.1507), (-0.4655, 0.8234, -0.0556), (-0.4528, 0.8014, 0.03946), (-0.418, 0.7411, 0.1091), (-0.3705, 0.6588, 0.1345), (-0.3229, 0.5765, 0.1091), (-0.2881, 0.5162, 0.03946), (-0.2754, 0.4941, -0.0556), (-0.2881, 0.5162, -0.1507), (-0.3229, 0.5765, -0.2203), (-0.3705, 0.6588, -0.2457), (-0.418, 0.7411, -0.2203), (-0.4528, 0.8014, -0.1507), (-0.5689, 0.7544, -0.0556), (-0.5534, 0.7341, 0.03946), (-0.5111, 0.6789, 0.1091), (-0.4532, 0.6035, 0.1345), (-0.3953, 0.5281, 0.1091), (-0.353, 0.4729, 0.03946), (-0.3374, 0.4527, -0.0556), (-0.353, 0.4729, -0.1507), (-0.3953, 0.5281, -0.2203), (-0.4532, 0.6035, -0.2457), (-0.5111, 0.6789, -0.2203), (-0.5534, 0.7341, -0.1507), (-0.6624, 0.6724, -0.0556), (-0.6444, 0.6544, 0.03946), (-0.5952, 0.6051, 0.1091), (-0.528, 0.5379, 0.1345), (-0.4608, 0.4707, 0.1091), (-0.4116, 0.4215, 0.03946), (-0.3935, 0.4035, -0.0556), (-0.4116, 0.4215, -0.1507), (-0.4608, 0.4707, -0.2203), (-0.528, 0.5379, -0.2457), (-0.5952, 0.6051, -0.2203), (-0.6444, 0.6544, -0.1507), (-0.7444, 0.5789, -0.0556), (-0.7242, 0.5634, 0.03946), (-0.669, 0.521, 0.1091), (-0.5936, 0.4631, 0.1345), (-0.5182, 0.4053, 0.1091), (-0.4629, 0.3629, 0.03946), (-0.4427, 0.3474, -0.0556), (-0.4629, 0.3629, -0.1507), (-0.5182, 0.4053, -0.2203), (-0.5936, 0.4631, -0.2457), (-0.669, 0.521, -0.2203), (-0.7242, 0.5634, -0.1507), (-0.8135, 0.4755, -0.0556), (-0.7914, 0.4627, 0.03946), (-0.7312, 0.428, 0.1091), (-0.6488, 0.3804, 0.1345), (-0.5665, 0.3329, 0.1091), (-0.5062, 0.2981, 0.03946), (-0.4842, 0.2854, -0.0556), (-0.5062, 0.2981, -0.1507), (-0.5665, 0.3329, -0.2203), (-0.6488, 0.3804, -0.2457), (-0.7312, 0.428, -0.2203), (-0.7914, 0.4627, -0.1507), (-0.8685, 0.364, -0.0556), (-0.845, 0.3542, 0.03946), (-0.7807, 0.3276, 0.1091), (-0.6928, 0.2912, 0.1345), (-0.605, 0.2548, 0.1091), (-0.5407, 0.2282, 0.03946), (-0.5172, 0.2184, -0.0556), (-0.5407, 0.2282, -0.1507), (-0.605, 0.2548, -0.2203), (-0.6928, 0.2912, -0.2457), (-0.7807, 0.3276, -0.2203), (-0.845, 0.3542, -0.1507), (-0.9085, 0.2462, -0.0556), (-0.8839, 0.2396, 0.03946), (-0.8166, 0.2216, 0.1091), (-0.7248, 0.197, 0.1345), (-0.633, 0.1724, 0.1091), (-0.5658, 0.1544, 0.03946), (-0.5412, 0.1478, -0.0556), (-0.5658, 0.1544, -0.1507), (-0.633, 0.1724, -0.2203), (-0.7248, 0.197, -0.2457), (-0.8166, 0.2216, -0.2203), (-0.8839, 0.2396, -0.1507), (-0.9327, 0.1242, -0.0556), (-0.9075, 0.1209, 0.03946), (-0.8385, 0.1118, 0.1091), (-0.7442, 0.09943, 0.1345), (-0.65, 0.08702, 0.1091), (-0.581, 0.07794, 0.03946), (-0.5557, 0.07462, -0.0556), (-0.581, 0.07794, -0.1507), (-0.65, 0.08702, -0.2203), (-0.7442, 0.09943, -0.2457), (-0.8385, 0.1118, -0.2203), (-0.9075, 0.1209, -0.1507), (-0.9409, 0.000167, -0.0556), (-0.9154, 0.000167, 0.03946), (-0.8458, 0.000167, 0.1091), (-0.7507, 0.000167, 0.1345), (-0.6557, 0.000167, 0.1091), (-0.5861, 0.000167, 0.03946), (-0.5606, 0.000167, -0.0556), (-0.5861, 0.000167, -0.1507), (-0.6557, 0.000167, -0.2203), (-0.7507, 0.000167, -0.2457), (-0.8458, 0.000167, -0.2203), (-0.9154, 0.000167, -0.1507), (-0.9327, -0.1239, -0.0556), (-0.9075, -0.1206, 0.03946), (-0.8385, -0.1115, 0.1091), (-0.7442, -0.0991, 0.1345), (-0.65, -0.08669, 0.1091), (-0.581, -0.07761, 0.03946), (-0.5557, -0.07428, -0.0556), (-0.581, -0.07761, -0.1507), (-0.65, -0.08669, -0.2203), (-0.7442, -0.0991, -0.2457), (-0.8385, -0.1115, -0.2203), (-0.9075, -0.1206, -0.1507), (-0.9085, -0.2459, -0.0556), (-0.8839, -0.2393, 0.03946), (-0.8166, -0.2213, 0.1091), (-0.7248, -0.1967, 0.1345), (-0.633, -0.1721, 0.1091), (-0.5658, -0.1541, 0.03946), (-0.5412, -0.1475, -0.0556), (-0.5658, -0.1541, -0.1507), (-0.633, -0.1721, -0.2203), (-0.7248, -0.1967, -0.2457), (-0.8166, -0.2213, -0.2203), (-0.8839, -0.2393, -0.1507), (-0.8685, -0.3636, -0.0556), (-0.845, -0.3539, 0.03946), (-0.7807, -0.3272, 0.1091), (-0.6928, -0.2909, 0.1345), (-0.605, -0.2545, 0.1091), (-0.5407, -0.2279, 0.03946), (-0.5172, -0.2181, -0.0556), (-0.5407, -0.2279, -0.1507), (-0.605, -0.2545, -0.2203), (-0.6928, -0.2909, -0.2457), (-0.7807, -0.3272, -0.2203), (-0.845, -0.3539, -0.1507), (-0.8135, -0.4752, -0.0556), (-0.7914, -0.4624, 0.03946), (-0.7312, -0.4276, 0.1091), (-0.6488, -0.3801, 0.1345), (-0.5665, -0.3326, 0.1091), (-0.5062, -0.2978, 0.03946), (-0.4842, -0.285, -0.0556), (-0.5062, -0.2978, -0.1507), (-0.5665, -0.3326, -0.2203), (-0.6488, -0.3801, -0.2457), (-0.7312, -0.4276, -0.2203), (-0.7914, -0.4624, -0.1507), (-0.7444, -0.5785, -0.0556), (-0.7242, -0.563, 0.03946), (-0.669, -0.5207, 0.1091), (-0.5936, -0.4628, 0.1345), (-0.5182, -0.4049, 0.1091), (-0.4629, -0.3626, 0.03946), (-0.4427, -0.3471, -0.0556), (-0.4629, -0.3626, -0.1507), (-0.5182, -0.4049, -0.2203), (-0.5936, -0.4628, -0.2457), (-0.669, -0.5207, -0.2203), (-0.7242, -0.563, -0.1507), (-0.6624, -0.672, -0.0556), (-0.6444, -0.654, 0.03946), (-0.5952, -0.6048, 0.1091), (-0.528, -0.5376, 0.1345), (-0.4608, -0.4704, 0.1091), (-0.4116, -0.4212, 0.03946), (-0.3935, -0.4032, -0.0556), (-0.4116, -0.4212, -0.1507), (-0.4608, -0.4704, -0.2203), (-0.528, -0.5376, -0.2457), (-0.5952, -0.6048, -0.2203), (-0.6444, -0.654, -0.1507), (-0.5689, -0.754, -0.0556), (-0.5534, -0.7338, 0.03946), (-0.5111, -0.6786, 0.1091), (-0.4532, -0.6032, 0.1345), (-0.3953, -0.5278, 0.1091), (-0.353, -0.4726, 0.03946), (-0.3374, -0.4523, -0.0556), (-0.353, -0.4726, -0.1507), (-0.3953, -0.5278, -0.2203), (-0.4532, -0.6032, -0.2457), (-0.5111, -0.6786, -0.2203), (-0.5534, -0.7338, -0.1507), (-0.4655, -0.8231, -0.0556), (-0.4528, -0.801, 0.03946), (-0.418, -0.7408, 0.1091), (-0.3705, -0.6585, 0.1345), (-0.3229, -0.5761, 0.1091), (-0.2881, -0.5159, 0.03946), (-0.2754, -0.4938, -0.0556), (-0.2881, -0.5159, -0.1507), (-0.3229, -0.5761, -0.2203), (-0.3705, -0.6585, -0.2457), (-0.418, -0.7408, -0.2203), (-0.4528, -0.801, -0.1507), (-0.354, -0.8781, -0.0556), (-0.3443, -0.8546, 0.03946), (-0.3176, -0.7903, 0.1091), (-0.2813, -0.7025, 0.1345), (-0.2449, -0.6146, 0.1091), (-0.2182, -0.5503, 0.03946), (-0.2085, -0.5268, -0.0556), (-0.2182, -0.5503, -0.1507), (-0.2449, -0.6146, -0.2203), (-0.2813, -0.7025, -0.2457), (-0.3176, -0.7903, -0.2203), (-0.3443, -0.8546, -0.1507), (-0.2363, -0.9181, -0.0556), (-0.2297, -0.8935, 0.03946), (-0.2117, -0.8263, 0.1091), (-0.1871, -0.7344, 0.1345), (-0.1625, -0.6426, 0.1091), (-0.1444, -0.5754, 0.03946), (-0.1378, -0.5508, -0.0556), (-0.1444, -0.5754, -0.1507), (-0.1625, -0.6426, -0.2203), (-0.1871, -0.7344, -0.2457), (-0.2117, -0.8263, -0.2203), (-0.2297, -0.8935, -0.1507), (-0.1143, -0.9423, -0.0556), (-0.111, -0.9171, 0.03946), (-0.1019, -0.8481, 0.1091), (-0.08949, -0.7538, 0.1345), (-0.07708, -0.6596, 0.1091), (-0.068, -0.5906, 0.03946), (-0.06467, -0.5653, -0.0556), (-0.068, -0.5906, -0.1507), (-0.07708, -0.6596, -0.2203), (-0.08949, -0.7538, -0.2457), (-0.1019, -0.8481, -0.2203), (-0.111, -0.9171, -0.1507), (0.009779, -0.9505, -0.0556), (0.009779, -0.925, 0.03946), (0.009779, -0.8554, 0.1091), (0.009779, -0.7603, 0.1345), (0.009779, -0.6653, 0.1091), (0.009779, -0.5957, 0.03946), (0.009779, -0.5702, -0.0556), (0.009779, -0.5957, -0.1507), (0.009779, -0.6653, -0.2203), (0.009779, -0.7603, -0.2457), (0.009779, -0.8554, -0.2203), (0.009779, -0.925, -0.1507), (0.1339, -0.9423, -0.0556), (0.1305, -0.9171, 0.03946), (0.1215, -0.8481, 0.1091), (0.109, -0.7538, 0.1345), (0.09664, -0.6596, 0.1091), (0.08755, -0.5906, 0.03946), (0.08423, -0.5653, -0.0556), (0.08755, -0.5906, -0.1507), (0.09664, -0.6596, -0.2203), (0.109, -0.7538, -0.2457), (0.1215, -0.8481, -0.2203), (0.1305, -0.9171, -0.1507), (0.2558, -0.9181, -0.0556), (0.2492, -0.8935, 0.03946), (0.2312, -0.8263, 0.1091), (0.2066, -0.7344, 0.1345), (0.182, -0.6426, 0.1091), (0.164, -0.5754, 0.03946), (0.1574, -0.5508, -0.0556), (0.164, -0.5754, -0.1507), (0.182, -0.6426, -0.2203), (0.2066, -0.7344, -0.2457), (0.2312, -0.8263, -0.2203), (0.2492, -0.8935, -0.1507), (0.3736, -0.8781, -0.0556), (0.3638, -0.8546, 0.03946), (0.3372, -0.7903, 0.1091), (0.3008, -0.7025, 0.1345), (0.2644, -0.6146, 0.1091), (0.2378, -0.5503, 0.03946), (0.2281, -0.5268, -0.0556), (0.2378, -0.5503, -0.1507), (0.2644, -0.6146, -0.2203), (0.3008, -0.7025, -0.2457), (0.3372, -0.7903, -0.2203), (0.3638, -0.8546, -0.1507), (0.4851, -0.8231, -0.0556), (0.4724, -0.801, 0.03946), (0.4376, -0.7408, 0.1091), (0.39, -0.6585, 0.1345), (0.3425, -0.5761, 0.1091), (0.3077, -0.5159, 0.03946), (0.295, -0.4938, -0.0556), (0.3077, -0.5159, -0.1507), (0.3425, -0.5761, -0.2203), (0.39, -0.6585, -0.2457), (0.4376, -0.7408, -0.2203), (0.4724, -0.801, -0.1507), (0.5885, -0.754, -0.0556), (0.573, -0.7338, 0.03946), (0.5306, -0.6786, 0.1091), (0.4727, -0.6032, 0.1345), (0.4149, -0.5278, 0.1091), (0.3725, -0.4726, 0.03946), (0.357, -0.4523, -0.0556), (0.3725, -0.4726, -0.1507), (0.4149, -0.5278, -0.2203), (0.4727, -0.6032, -0.2457), (0.5306, -0.6786, -0.2203), (0.573, -0.7338, -0.1507), (0.682, -0.672, -0.0556), (0.664, -0.654, 0.03946), (0.6148, -0.6048, 0.1091), (0.5475, -0.5376, 0.1345), (0.4803, -0.4704, 0.1091), (0.4311, -0.4212, 0.03946), (0.4131, -0.4032, -0.0556), (0.4311, -0.4212, -0.1507), (0.4803, -0.4704, -0.2203), (0.5475, -0.5376, -0.2457), (0.6148, -0.6048, -0.2203), (0.664, -0.654, -0.1507), (0.764, -0.5785, -0.0556), (0.7438, -0.563, 0.03946), (0.6886, -0.5207, 0.1091), (0.6131, -0.4628, 0.1345), (0.5377, -0.4049, 0.1091), (0.4825, -0.3626, 0.03946), (0.4623, -0.3471, -0.0556), (0.4825, -0.3626, -0.1507), (0.5377, -0.4049, -0.2203), (0.6131, -0.4628, -0.2457), (0.6886, -0.5207, -0.2203), (0.7438, -0.563, -0.1507), (0.8331, -0.4752, -0.0556), (0.811, -0.4624, 0.03946), (0.7507, -0.4276, 0.1091), (0.6684, -0.3801, 0.1345), (0.5861, -0.3326, 0.1091), (0.5258, -0.2978, 0.03946), (0.5037, -0.285, -0.0556), (0.5258, -0.2978, -0.1507), (0.5861, -0.3326, -0.2203), (0.6684, -0.3801, -0.2457), (0.7507, -0.4276, -0.2203), (0.811, -0.4624, -0.1507), (0.8881, -0.3636, -0.0556), (0.8645, -0.3539, 0.03946), (0.8002, -0.3272, 0.1091), (0.7124, -0.2909, 0.1345), (0.6246, -0.2545, 0.1091), (0.5603, -0.2279, 0.03946), (0.5367, -0.2181, -0.0556), (0.5603, -0.2279, -0.1507), (0.6246, -0.2545, -0.2203), (0.7124, -0.2909, -0.2457), (0.8002, -0.3272, -0.2203), (0.8645, -0.3539, -0.1507), (0.928, -0.2459, -0.0556), (0.9034, -0.2393, 0.03946), (0.8362, -0.2213, 0.1091), (0.7444, -0.1967, 0.1345), (0.6525, -0.1721, 0.1091), (0.5853, -0.1541, 0.03946), (0.5607, -0.1475, -0.0556), (0.5853, -0.1541, -0.1507), (0.6525, -0.1721, -0.2203), (0.7444, -0.1967, -0.2457), (0.8362, -0.2213, -0.2203), (0.9034, -0.2393, -0.1507), (0.9523, -0.1239, -0.0556), (0.927, -0.1206, 0.03946), (0.858, -0.1115, 0.1091), (0.7638, -0.0991, 0.1345), (0.6695, -0.08669, 0.1091), (0.6005, -0.07761, 0.03946), (0.5753, -0.07428, -0.0556), (0.6005, -0.07761, -0.1507), (0.6695, -0.08669, -0.2203), (0.7638, -0.0991, -0.2457), (0.858, -0.1115, -0.2203), (0.927, -0.1206, -0.1507), (0.01, 0.9966, -0.08067), (-0.1838, 0.9775, -0.08067), (-0.3702, 0.921, -0.08067), (-0.542, 0.8291, -0.08067), (-0.6926, 0.7056, -0.08067), (-0.8161, 0.555, -0.08067), (-0.908, 0.3832, -0.08067), (-0.9645, 0.1968, -0.08067), (-0.9836, 0.003005, -0.08067), (-0.9645, -0.1908, -0.08067), (-0.908, -0.3772, -0.08067), (-0.8161, -0.549, -0.08067), (-0.6926, -0.6996, -0.08067), (-1.225, -0.6984, -0.09345), (-1.051, -0.7863, -0.09357), (-0.8637, -0.8386, -0.09368), (0.01, -0.9906, -0.08067), (0.2038, -0.9715, -0.08067), (0.3902, -0.915, -0.08067), (0.562, -0.8231, -0.08067), (0.7126, -0.6996, -0.08067), (0.8361, -0.549, -0.08067), (0.928, -0.3772, -0.08067), (0.9845, -0.1908, -0.08067), (1.004, 0.003006, -0.08067), (0.9845, 0.1968, -0.08067), (0.928, 0.3832, -0.08067), (0.8361, 0.555, -0.08067), (0.7126, 0.7056, -0.08067), (0.562, 0.8292, -0.08067), (0.3902, 0.921, -0.08067), (0.2038, 0.9775, -0.08067), (0.06003, 1.018, -0.484), (-0.1351, 0.9988, -0.484), (-0.3227, 0.9419, -0.484), (-0.4955, 0.8495, -0.484), (-0.6471, 0.7251, -0.484), (-0.7714, 0.5736, -0.484), (-0.8639, 0.4007, -0.484), (-0.9208, 0.2131, -0.484), (-0.94, 0.01803, -0.484), (-0.9208, -0.1771, -0.484), (-0.8639, -0.3647, -0.484), (-0.7714, -0.5375, -0.484), (-0.6471, -0.6891, -0.484), (-1.179, -0.6876, -0.4968), (-1.004, -0.776, -0.4969), (-0.8153, -0.8287, -0.4971), (0.06003, -0.982, -0.484), (0.2551, -0.9628, -0.484), (0.4427, -0.9058, -0.484), (0.6156, -0.8134, -0.484), (0.7671, -0.6891, -0.484), (0.8915, -0.5375, -0.484), (0.9839, -0.3647, -0.484), (1.041, -0.1771, -0.484), (1.06, 0.01803, -0.484), (1.041, 0.2131, -0.484), (0.9839, 0.4007, -0.484), (0.8915, 0.5736, -0.484), (0.7671, 0.7251, -0.484), (0.6156, 0.8495, -0.484), (0.4427, 0.9419, -0.484), (0.2551, 0.9988, -0.484), (-1.226, -1.23, -0.103), (-1.033, -1.247, -0.1208), (-0.8398, -1.266, -0.1033), (0.1556, -1.286, -0.09285), (0.3422, -1.235, -0.08618), (0.5622, -1.297, -0.09016), (-1.185, -1.207, -0.5064), (-0.9905, -1.226, -0.4872), (-0.7961, -1.243, -0.5066), (0.2069, -1.277, -0.4962), (0.3943, -1.225, -0.5032), (0.6158, -1.287, -0.4935), (-1.218, -1.168, -0.1031), (-1.172, -1.158, -0.5065), (0.3427, -1.235, -0.09043), (0.3938, -1.226, -0.499)], [], [(0, 1, 3, 2), (2, 3, 5, 4), (4, 5, 7, 6), (6, 7, 9, 8), (8, 9, 11, 10), (10, 11, 13, 12), (12, 13, 15, 14), (14, 15, 17, 16), (16, 17, 19, 18), (18, 19, 21, 20), (20, 21, 23, 22), (22, 23, 25, 24), (24, 25, 27, 26), (3, 1, 29, 27, 25, 23, 21, 19, 17, 15, 13, 11, 9, 7, 5), (26, 27, 29, 28), (28, 29, 1, 0), (0, 2, 4, 6, 8, 10, 12, 14, 16, 18, 20, 22, 24, 26, 28), (32, 31, 48, 49), (252, 46, 63), (40, 39, 56, 57), (33, 32, 49, 50), (41, 40, 57, 58), (34, 33, 50, 51), (42, 41, 58, 59), (35, 34, 51, 52), (43, 42, 59, 60), (36, 35, 52, 53), (44, 43, 60, 61), (37, 36, 53, 54), (30, 132, 47), (45, 44, 61, 62), (38, 37, 54, 55), (31, 30, 47, 48), (46, 45, 62, 63), (39, 38, 55, 56), (49, 48, 65, 66), (252, 63, 80), (57, 56, 73, 74), (50, 49, 66, 67), (58, 57, 74, 75), (51, 50, 67, 68), (59, 58, 75, 76), (52, 51, 68, 69), (60, 59, 76, 77), (53, 52, 69, 70), (61, 60, 77, 78), (54, 53, 70, 71), (47, 132, 64), (62, 61, 78, 79), (55, 54, 71, 72), (48, 47, 64, 65), (63, 62, 79, 80), (56, 55, 72, 73), (66, 65, 82, 83), (252, 80, 97), (74, 73, 90, 91), (67, 66, 83, 84), (75, 74, 91, 92), (68, 67, 84, 85), (76, 75, 92, 93), (69, 68, 85, 86), (77, 76, 93, 94), (70, 69, 86, 87), (78, 77, 94, 95), (71, 70, 87, 88), (64, 132, 81), (79, 78, 95, 96), (72, 71, 88, 89), (65, 64, 81, 82), (80, 79, 96, 97), (73, 72, 89, 90), (83, 82, 99, 100), (252, 97, 114), (91, 90, 107, 108), (84, 83, 100, 101), (92, 91, 108, 109), (85, 84, 101, 102), (93, 92, 109, 110), (86, 85, 102, 103), (94, 93, 110, 111), (87, 86, 103, 104), (95, 94, 111, 112), (88, 87, 104, 105), (81, 132, 98), (96, 95, 112, 113), (89, 88, 105, 106), (82, 81, 98, 99), (97, 96, 113, 114), (90, 89, 106, 107), (100, 99, 116, 117), (252, 114, 131), (108, 107, 124, 125), (101, 100, 117, 118), (109, 108, 125, 126), (102, 101, 118, 119), (110, 109, 126, 127), (103, 102, 119, 120), (111, 110, 127, 128), (104, 103, 120, 121), (112, 111, 128, 129), (105, 104, 121, 122), (98, 132, 115), (113, 112, 129, 130), (106, 105, 122, 123), (99, 98, 115, 116), (114, 113, 130, 131), (107, 106, 123, 124), (117, 116, 134, 135), (252, 131, 149), (125, 124, 142, 143), (118, 117, 135, 136), (126, 125, 143, 144), (119, 118, 136, 137), (127, 126, 144, 145), (120, 119, 137, 138), (128, 127, 145, 146), (121, 120, 138, 139), (129, 128, 146, 147), (122, 121, 139, 140), (115, 132, 133), (130, 129, 147, 148), (123, 122, 140, 141), (116, 115, 133, 134), (131, 130, 148, 149), (124, 123, 141, 142), (135, 134, 151, 152), (252, 149, 166), (143, 142, 159, 160), (136, 135, 152, 153), (144, 143, 160, 161), (137, 136, 153, 154), (145, 144, 161, 162), (138, 137, 154, 155), (146, 145, 162, 163), (139, 138, 155, 156), (147, 146, 163, 164), (140, 139, 156, 157), (133, 132, 150), (148, 147, 164, 165), (141, 140, 157, 158), (134, 133, 150, 151), (149, 148, 165, 166), (142, 141, 158, 159), (152, 151, 168, 169), (252, 166, 183), (160, 159, 176, 177), (153, 152, 169, 170), (161, 160, 177, 178), (154, 153, 170, 171), (162, 161, 178, 179), (155, 154, 171, 172), (163, 162, 179, 180), (156, 155, 172, 173), (164, 163, 180, 181), (157, 156, 173, 174), (150, 132, 167), (165, 164, 181, 182), (158, 157, 174, 175), (151, 150, 167, 168), (166, 165, 182, 183), (159, 158, 175, 176), (169, 168, 185, 186), (252, 183, 200), (177, 176, 193, 194), (170, 169, 186, 187), (178, 177, 194, 195), (171, 170, 187, 188), (179, 178, 195, 196), (172, 171, 188, 189), (180, 179, 196, 197), (173, 172, 189, 190), (181, 180, 197, 198), (174, 173, 190, 191), (167, 132, 184), (182, 181, 198, 199), (175, 174, 191, 192), (168, 167, 184, 185), (183, 182, 199, 200), (176, 175, 192, 193), (186, 185, 202, 203), (252, 200, 217), (194, 193, 210, 211), (187, 186, 203, 204), (195, 194, 211, 212), (188, 187, 204, 205), (196, 195, 212, 213), (189, 188, 205, 206), (197, 196, 213, 214), (190, 189, 206, 207), (198, 197, 214, 215), (191, 190, 207, 208), (184, 132, 201), (199, 198, 215, 216), (192, 191, 208, 209), (185, 184, 201, 202), (200, 199, 216, 217), (193, 192, 209, 210), (203, 202, 219, 220), (252, 217, 234), (211, 210, 227, 228), (204, 203, 220, 221), (212, 211, 228, 229), (205, 204, 221, 222), (213, 212, 229, 230), (206, 205, 222, 223), (214, 213, 230, 231), (207, 206, 223, 224), (215, 214, 231, 232), (208, 207, 224, 225), (201, 132, 218), (216, 215, 232, 233), (209, 208, 225, 226), (202, 201, 218, 219), (217, 216, 233, 234), (210, 209, 226, 227), (220, 219, 236, 237), (252, 234, 251), (228, 227, 244, 245), (221, 220, 237, 238), (229, 228, 245, 246), (222, 221, 238, 239), (230, 229, 246, 247), (223, 222, 239, 240), (231, 230, 247, 248), (224, 223, 240, 241), (232, 231, 248, 249), (225, 224, 241, 242), (218, 132, 235), (233, 232, 249, 250), (226, 225, 242, 243), (219, 218, 235, 236), (234, 233, 250, 251), (227, 226, 243, 244), (237, 236, 254, 255), (252, 251, 269), (245, 244, 262, 263), (238, 237, 255, 256), (246, 245, 263, 264), (239, 238, 256, 257), (247, 246, 264, 265), (240, 239, 257, 258), (248, 247, 265, 266), (241, 240, 258, 259), (249, 248, 266, 267), (242, 241, 259, 260), (235, 132, 253), (250, 249, 267, 268), (243, 242, 260, 261), (236, 235, 253, 254), (251, 250, 268, 269), (244, 243, 261, 262), (255, 254, 271, 272), (252, 269, 286), (263, 262, 279, 280), (256, 255, 272, 273), (264, 263, 280, 281), (257, 256, 273, 274), (265, 264, 281, 282), (258, 257, 274, 275), (266, 265, 282, 283), (259, 258, 275, 276), (267, 266, 283, 284), (260, 259, 276, 277), (253, 132, 270), (268, 267, 284, 285), (261, 260, 277, 278), (254, 253, 270, 271), (269, 268, 285, 286), (262, 261, 278, 279), (272, 271, 288, 289), (252, 286, 303), (280, 279, 296, 297), (273, 272, 289, 290), (281, 280, 297, 298), (274, 273, 290, 291), (282, 281, 298, 299), (275, 274, 291, 292), (283, 282, 299, 300), (276, 275, 292, 293), (284, 283, 300, 301), (277, 276, 293, 294), (270, 132, 287), (285, 284, 301, 302), (278, 277, 294, 295), (271, 270, 287, 288), (286, 285, 302, 303), (279, 278, 295, 296), (33, 34, 308, 307), (294, 293, 329, 330), (132, 30, 304, 321), (34, 35, 309, 308), (295, 294, 330, 331), (46, 252, 322, 320), (287, 132, 321, 323), (35, 36, 310, 309), (296, 295, 331, 332), (252, 303, 339, 322), (36, 37, 311, 310), (297, 296, 332, 333), (37, 38, 312, 311), (298, 297, 333, 334), (38, 39, 313, 312), (299, 298, 334, 335), (39, 40, 314, 313), (300, 299, 335, 336), (40, 41, 315, 314), (301, 300, 336, 337), (41, 42, 316, 315), (288, 287, 323, 324), (302, 301, 337, 338), (42, 43, 317, 316), (289, 288, 324, 325), (303, 302, 338, 339), (290, 289, 325, 326), (43, 44, 318, 317), (30, 31, 305, 304), (291, 290, 326, 327), (44, 45, 319, 318), (31, 32, 306, 305), (292, 291, 327, 328), (45, 46, 320, 319), (32, 33, 307, 306), (293, 292, 328, 329), (305, 306, 307, 308, 309, 310, 311, 312, 313, 314, 315, 316, 317, 318, 319, 320, 322, 339, 338, 337, 336, 335, 334, 333, 332, 331, 330, 329, 328, 327, 326, 325, 324, 323, 321, 304), (340, 341, 343, 342), (342, 343, 345, 344), (344, 345, 347, 346), (346, 347, 349, 348), (348, 349, 351, 350), (350, 351, 353, 352), (352, 353, 355, 354), (354, 355, 357, 356), (356, 357, 359, 358), (358, 359, 361, 360), (360, 361, 363, 362), (362, 363, 365, 364), (364, 365, 367, 366), (343, 341, 369, 367, 365, 363, 361, 359, 357, 355, 353, 351, 349, 347, 345), (366, 367, 369, 368), (368, 369, 341, 340), (340, 342, 344, 346, 348, 350, 352, 354, 356, 358, 360, 362, 364, 366, 368), (372, 371, 388, 389), (592, 386, 403), (380, 379, 396, 397), (373, 372, 389, 390), (381, 380, 397, 398), (374, 373, 390, 391), (382, 381, 398, 399), (375, 374, 391, 392), (383, 382, 399, 400), (376, 375, 392, 393), (384, 383, 400, 401), (377, 376, 393, 394), (370, 472, 387), (385, 384, 401, 402), (378, 377, 394, 395), (371, 370, 387, 388), (386, 385, 402, 403), (379, 378, 395, 396), (389, 388, 405, 406), (592, 403, 420), (397, 396, 413, 414), (390, 389, 406, 407), (398, 397, 414, 415), (391, 390, 407, 408), (399, 398, 415, 416), (392, 391, 408, 409), (400, 399, 416, 417), (393, 392, 409, 410), (401, 400, 417, 418), (394, 393, 410, 411), (387, 472, 404), (402, 401, 418, 419), (395, 394, 411, 412), (388, 387, 404, 405), (403, 402, 419, 420), (396, 395, 412, 413), (406, 405, 422, 423), (592, 420, 437), (414, 413, 430, 431), (407, 406, 423, 424), (415, 414, 431, 432), (408, 407, 424, 425), (416, 415, 432, 433), (409, 408, 425, 426), (417, 416, 433, 434), (410, 409, 426, 427), (418, 417, 434, 435), (411, 410, 427, 428), (404, 472, 421), (419, 418, 435, 436), (412, 411, 428, 429), (405, 404, 421, 422), (420, 419, 436, 437), (413, 412, 429, 430), (423, 422, 439, 440), (592, 437, 454), (431, 430, 447, 448), (424, 423, 440, 441), (432, 431, 448, 449), (425, 424, 441, 442), (433, 432, 449, 450), (426, 425, 442, 443), (434, 433, 450, 451), (427, 426, 443, 444), (435, 434, 451, 452), (428, 427, 444, 445), (421, 472, 438), (436, 435, 452, 453), (429, 428, 445, 446), (422, 421, 438, 439), (437, 436, 453, 454), (430, 429, 446, 447), (440, 439, 456, 457), (592, 454, 471), (448, 447, 464, 465), (441, 440, 457, 458), (449, 448, 465, 466), (442, 441, 458, 459), (450, 449, 466, 467), (443, 442, 459, 460), (451, 450, 467, 468), (444, 443, 460, 461), (452, 451, 468, 469), (445, 444, 461, 462), (438, 472, 455), (453, 452, 469, 470), (446, 445, 462, 463), (439, 438, 455, 456), (454, 453, 470, 471), (447, 446, 463, 464), (457, 456, 474, 475), (592, 471, 489), (465, 464, 482, 483), (458, 457, 475, 476), (466, 465, 483, 484), (459, 458, 476, 477), (467, 466, 484, 485), (460, 459, 477, 478), (468, 467, 485, 486), (461, 460, 478, 479), (469, 468, 486, 487), (462, 461, 479, 480), (455, 472, 473), (470, 469, 487, 488), (463, 462, 480, 481), (456, 455, 473, 474), (471, 470, 488, 489), (464, 463, 481, 482), (475, 474, 491, 492), (592, 489, 506), (483, 482, 499, 500), (476, 475, 492, 493), (484, 483, 500, 501), (477, 476, 493, 494), (485, 484, 501, 502), (478, 477, 494, 495), (486, 485, 502, 503), (479, 478, 495, 496), (487, 486, 503, 504), (480, 479, 496, 497), (473, 472, 490), (488, 487, 504, 505), (481, 480, 497, 498), (474, 473, 490, 491), (489, 488, 505, 506), (482, 481, 498, 499), (492, 491, 508, 509), (592, 506, 523), (500, 499, 516, 517), (493, 492, 509, 510), (501, 500, 517, 518), (494, 493, 510, 511), (502, 501, 518, 519), (495, 494, 511, 512), (503, 502, 519, 520), (496, 495, 512, 513), (504, 503, 520, 521), (497, 496, 513, 514), (490, 472, 507), (505, 504, 521, 522), (498, 497, 514, 515), (491, 490, 507, 508), (506, 505, 522, 523), (499, 498, 515, 516), (509, 508, 525, 526), (592, 523, 540), (517, 516, 533, 534), (510, 509, 526, 527), (518, 517, 534, 535), (511, 510, 527, 528), (519, 518, 535, 536), (512, 511, 528, 529), (520, 519, 536, 537), (513, 512, 529, 530), (521, 520, 537, 538), (514, 513, 530, 531), (507, 472, 524), (522, 521, 538, 539), (515, 514, 531, 532), (508, 507, 524, 525), (523, 522, 539, 540), (516, 515, 532, 533), (526, 525, 542, 543), (592, 540, 557), (534, 533, 550, 551), (527, 526, 543, 544), (535, 534, 551, 552), (528, 527, 544, 545), (536, 535, 552, 553), (529, 528, 545, 546), (537, 536, 553, 554), (530, 529, 546, 547), (538, 537, 554, 555), (531, 530, 547, 548), (524, 472, 541), (539, 538, 555, 556), (532, 531, 548, 549), (525, 524, 541, 542), (540, 539, 556, 557), (533, 532, 549, 550), (543, 542, 559, 560), (592, 557, 574), (551, 550, 567, 568), (544, 543, 560, 561), (552, 551, 568, 569), (545, 544, 561, 562), (553, 552, 569, 570), (546, 545, 562, 563), (554, 553, 570, 571), (547, 546, 563, 564), (555, 554, 571, 572), (548, 547, 564, 565), (541, 472, 558), (556, 555, 572, 573), (549, 548, 565, 566), (542, 541, 558, 559), (557, 556, 573, 574), (550, 549, 566, 567), (560, 559, 576, 577), (592, 574, 591), (568, 567, 584, 585), (561, 560, 577, 578), (569, 568, 585, 586), (562, 561, 578, 579), (570, 569, 586, 587), (563, 562, 579, 580), (571, 570, 587, 588), (564, 563, 580, 581), (572, 571, 588, 589), (565, 564, 581, 582), (558, 472, 575), (573, 572, 589, 590), (566, 565, 582, 583), (559, 558, 575, 576), (574, 573, 590, 591), (567, 566, 583, 584), (577, 576, 594, 595), (592, 591, 609), (585, 584, 602, 603), (578, 577, 595, 596), (586, 585, 603, 604), (579, 578, 596, 597), (587, 586, 604, 605), (580, 579, 597, 598), (588, 587, 605, 606), (581, 580, 598, 599), (589, 588, 606, 607), (582, 581, 599, 600), (575, 472, 593), (590, 589, 607, 608), (583, 582, 600, 601), (576, 575, 593, 594), (591, 590, 608, 609), (584, 583, 601, 602), (595, 594, 611, 612), (592, 609, 626), (603, 602, 619, 620), (596, 595, 612, 613), (604, 603, 620, 621), (597, 596, 613, 614), (605, 604, 621, 622), (598, 597, 614, 615), (606, 605, 622, 623), (599, 598, 615, 616), (607, 606, 623, 624), (600, 599, 616, 617), (593, 472, 610), (608, 607, 624, 625), (601, 600, 617, 618), (594, 593, 610, 611), (609, 608, 625, 626), (602, 601, 618, 619), (612, 611, 628, 629), (592, 626, 643), (620, 619, 636, 637), (613, 612, 629, 630), (621, 620, 637, 638), (614, 613, 630, 631), (622, 621, 638, 639), (615, 614, 631, 632), (623, 622, 639, 640), (616, 615, 632, 633), (624, 623, 640, 641), (617, 616, 633, 634), (610, 472, 627), (625, 624, 641, 642), (618, 617, 634, 635), (611, 610, 627, 628), (626, 625, 642, 643), (619, 618, 635, 636), (373, 374, 648, 647), (634, 633, 669, 670), (472, 370, 644, 661), (374, 375, 649, 648), (635, 634, 670, 671), (386, 592, 662, 660), (627, 472, 661, 663), (375, 376, 650, 649), (636, 635, 671, 672), (592, 643, 679, 662), (376, 377, 651, 650), (637, 636, 672, 673), (377, 378, 652, 651), (638, 637, 673, 674), (378, 379, 653, 652), (639, 638, 674, 675), (379, 380, 654, 653), (640, 639, 675, 676), (380, 381, 655, 654), (641, 640, 676, 677), (381, 382, 656, 655), (628, 627, 663, 664), (642, 641, 677, 678), (382, 383, 657, 656), (629, 628, 664, 665), (643, 642, 678, 679), (630, 629, 665, 666), (383, 384, 658, 657), (370, 371, 645, 644), (631, 630, 666, 667), (384, 385, 659, 658), (371, 372, 646, 645), (632, 631, 667, 668), (385, 386, 660, 659), (372, 373, 647, 646), (633, 632, 668, 669), (645, 646, 647, 648, 649, 650, 651, 652, 653, 654, 655, 656, 657, 658, 659, 660, 662, 679, 678, 677, 676, 675, 674, 673, 672, 671, 670, 669, 668, 667, 666, 665, 664, 663, 661, 644), (681, 683, 682, 680), (683, 687, 686, 682), (687, 685, 684, 686), (685, 681, 680, 684), (680, 682, 686, 684), (685, 687, 683, 681), (689, 691, 690, 688), (691, 695, 694, 690), (695, 693, 692, 694), (693, 689, 697, 699), (688, 690, 694, 692), (693, 695, 691, 689), (699, 697, 696, 698), (692, 693, 699, 698), (689, 688, 696, 697), (688, 692, 698, 696), (700, 701, 703, 702), (702, 703, 705, 704), (704, 705, 707, 706), (706, 707, 709, 708), (708, 709, 711, 710), (710, 711, 713, 712), (712, 713, 715, 714), (714, 715, 717, 716), (716, 717, 719, 718), (718, 719, 721, 720), (720, 721, 723, 722), (722, 723, 725, 724), (724, 725, 727, 726), (726, 727, 729, 728), (728, 729, 731, 730), (730, 731, 733, 732), (732, 733, 735, 734), (734, 735, 737, 736), (736, 737, 739, 738), (738, 739, 741, 740), (740, 741, 743, 742), (742, 743, 745, 744), (744, 745, 747, 746), (746, 747, 749, 748), (748, 749, 751, 750), (750, 751, 753, 752), (752, 753, 755, 754), (754, 755, 757, 756), (756, 757, 759, 758), (758, 759, 761, 760), (703, 701, 763, 761, 759, 757, 755, 753, 751, 749, 747, 745, 743, 741, 739, 737, 735, 733, 731, 729, 727, 725, 723, 721, 719, 717, 715, 713, 711, 709, 707, 705), (760, 761, 763, 762), (762, 763, 701, 700), (700, 702, 704, 706, 708, 710, 712, 714, 716, 718, 720, 722, 724, 726, 728, 730, 732, 734, 736, 738, 740, 742, 744, 746, 748, 750, 752, 754, 756, 758, 760, 762), (764, 765, 767, 766), (766, 767, 769, 768), (768, 769, 771, 770), (770, 771, 773, 772), (772, 773, 775, 774), (774, 775, 777, 776), (776, 777, 779, 778), (778, 779, 781, 780), (780, 781, 783, 782), (782, 783, 785, 784), (784, 785, 787, 786), (786, 787, 789, 788), (788, 789, 791, 790), (790, 791, 793, 792), (792, 793, 795, 794), (794, 795, 797, 796), (796, 797, 799, 798), (798, 799, 801, 800), (800, 801, 803, 802), (802, 803, 805, 804), (804, 805, 807, 806), (806, 807, 809, 808), (808, 809, 811, 810), (810, 811, 813, 812), (812, 813, 815, 814), (814, 815, 817, 816), (816, 817, 819, 818), (818, 819, 821, 820), (820, 821, 823, 822), (822, 823, 825, 824), (767, 765, 827, 825, 823, 821, 819, 817, 815, 813, 811, 809, 807, 805, 803, 801, 799, 797, 795, 793, 791, 789, 787, 785, 783, 781, 779, 777, 775, 773, 771, 769), (824, 825, 827, 826), (826, 827, 765, 764), (764, 766, 768, 770, 772, 774, 776, 778, 780, 782, 784, 786, 788, 790, 792, 794, 796, 798, 800, 802, 804, 806, 808, 810, 812, 814, 816, 818, 820, 822, 824, 826), (829, 831, 830, 828), (831, 835, 834, 830), (835, 833, 832, 834), (833, 829, 837, 839), (828, 830, 834, 832), (833, 835, 831, 829), (839, 837, 836, 838), (832, 833, 839, 838), (829, 828, 836, 837), (828, 832, 838, 836), (840, 841, 843, 842), (842, 843, 845, 844), (844, 845, 847, 846), (846, 847, 849, 848), (848, 849, 851, 850), (850, 851, 853, 852), (852, 853, 855, 854), (854, 855, 857, 856), (856, 857, 859, 858), (858, 859, 861, 860), (860, 861, 863, 862), (862, 863, 865, 864), (864, 865, 867, 866), (843, 841, 869, 867, 865, 863, 861, 859, 857, 855, 853, 851, 849, 847, 845), (866, 867, 869, 868), (868, 869, 841, 840), (840, 842, 844, 846, 848, 850, 852, 854, 856, 858, 860, 862, 864, 866, 868), (870, 882, 883, 871), (871, 883, 884, 872), (872, 884, 885, 873), (873, 885, 886, 874), (874, 886, 887, 875), (875, 887, 888, 876), (876, 888, 889, 877), (877, 889, 890, 878), (878, 890, 891, 879), (879, 891, 892, 880), (880, 892, 893, 881), (870, 881, 893, 882), (882, 894, 895, 883), (883, 895, 896, 884), (884, 896, 897, 885), (885, 897, 898, 886), (886, 898, 899, 887), (887, 899, 900, 888), (888, 900, 901, 889), (889, 901, 902, 890), (890, 902, 903, 891), (891, 903, 904, 892), (892, 904, 905, 893), (893, 905, 894, 882), (894, 906, 907, 895), (895, 907, 908, 896), (896, 908, 909, 897), (897, 909, 910, 898), (898, 910, 911, 899), (899, 911, 912, 900), (900, 912, 913, 901), (901, 913, 914, 902), (902, 914, 915, 903), (903, 915, 916, 904), (904, 916, 917, 905), (905, 917, 906, 894), (906, 918, 919, 907), (907, 919, 920, 908), (908, 920, 921, 909), (909, 921, 922, 910), (910, 922, 923, 911), (911, 923, 924, 912), (912, 924, 925, 913), (913, 925, 926, 914), (914, 926, 927, 915), (915, 927, 928, 916), (916, 928, 929, 917), (917, 929, 918, 906), (918, 930, 931, 919), (919, 931, 932, 920), (920, 932, 933, 921), (921, 933, 934, 922), (922, 934, 935, 923), (923, 935, 936, 924), (924, 936, 937, 925), (925, 937, 938, 926), (926, 938, 939, 927), (927, 939, 940, 928), (928, 940, 941, 929), (929, 941, 930, 918), (930, 942, 943, 931), (931, 943, 944, 932), (932, 944, 945, 933), (933, 945, 946, 934), (934, 946, 947, 935), (935, 947, 948, 936), (936, 948, 949, 937), (937, 949, 950, 938), (938, 950, 951, 939), (939, 951, 952, 940), (940, 952, 953, 941), (941, 953, 942, 930), (942, 954, 955, 943), (943, 955, 956, 944), (944, 956, 957, 945), (945, 957, 958, 946), (946, 958, 959, 947), (947, 959, 960, 948), (948, 960, 961, 949), (949, 961, 962, 950), (950, 962, 963, 951), (951, 963, 964, 952), (952, 964, 965, 953), (953, 965, 954, 942), (954, 966, 967, 955), (955, 967, 968, 956), (956, 968, 969, 957), (957, 969, 970, 958), (958, 970, 971, 959), (959, 971, 972, 960), (960, 972, 973, 961), (961, 973, 974, 962), (962, 974, 975, 963), (963, 975, 976, 964), (964, 976, 977, 965), (965, 977, 966, 954), (966, 978, 979, 967), (967, 979, 980, 968), (968, 980, 981, 969), (969, 981, 982, 970), (970, 982, 983, 971), (971, 983, 984, 972), (972, 984, 985, 973), (973, 985, 986, 974), (974, 986, 987, 975), (975, 987, 988, 976), (976, 988, 989, 977), (977, 989, 978, 966), (978, 990, 991, 979), (979, 991, 992, 980), (980, 992, 993, 981), (981, 993, 994, 982), (982, 994, 995, 983), (983, 995, 996, 984), (984, 996, 997, 985), (985, 997, 998, 986), (986, 998, 999, 987), (987, 999, 1000, 988), (988, 1000, 1001, 989), (989, 1001, 990, 978), (990, 1002, 1003, 991), (991, 1003, 1004, 992), (992, 1004, 1005, 993), (993, 1005, 1006, 994), (994, 1006, 1007, 995), (995, 1007, 1008, 996), (996, 1008, 1009, 997), (997, 1009, 1010, 998), (998, 1010, 1011, 999), (999, 1011, 1012, 1000), (1000, 1012, 1013, 1001), (1001, 1013, 1002, 990), (1002, 1014, 1015, 1003), (1003, 1015, 1016, 1004), (1004, 1016, 1017, 1005), (1005, 1017, 1018, 1006), (1006, 1018, 1019, 1007), (1007, 1019, 1020, 1008), (1008, 1020, 1021, 1009), (1009, 1021, 1022, 1010), (1010, 1022, 1023, 1011), (1011, 1023, 1024, 1012), (1012, 1024, 1025, 1013), (1013, 1025, 1014, 1002), (1014, 1026, 1027, 1015), (1015, 1027, 1028, 1016), (1016, 1028, 1029, 1017), (1017, 1029, 1030, 1018), (1018, 1030, 1031, 1019), (1019, 1031, 1032, 1020), (1020, 1032, 1033, 1021), (1021, 1033, 1034, 1022), (1022, 1034, 1035, 1023), (1023, 1035, 1036, 1024), (1024, 1036, 1037, 1025), (1025, 1037, 1026, 1014), (1026, 1038, 1039, 1027), (1027, 1039, 1040, 1028), (1028, 1040, 1041, 1029), (1029, 1041, 1042, 1030), (1030, 1042, 1043, 1031), (1031, 1043, 1044, 1032), (1032, 1044, 1045, 1033), (1033, 1045, 1046, 1034), (1034, 1046, 1047, 1035), (1035, 1047, 1048, 1036), (1036, 1048, 1049, 1037), (1037, 1049, 1038, 1026), (1038, 1050, 1051, 1039), (1039, 1051, 1052, 1040), (1040, 1052, 1053, 1041), (1041, 1053, 1054, 1042), (1042, 1054, 1055, 1043), (1043, 1055, 1056, 1044), (1044, 1056, 1057, 1045), (1045, 1057, 1058, 1046), (1046, 1058, 1059, 1047), (1047, 1059, 1060, 1048), (1048, 1060, 1061, 1049), (1049, 1061, 1050, 1038), (1050, 1062, 1063, 1051), (1051, 1063, 1064, 1052), (1052, 1064, 1065, 1053), (1053, 1065, 1066, 1054), (1054, 1066, 1067, 1055), (1055, 1067, 1068, 1056), (1056, 1068, 1069, 1057), (1057, 1069, 1070, 1058), (1058, 1070, 1071, 1059), (1059, 1071, 1072, 1060), (1060, 1072, 1073, 1061), (1061, 1073, 1062, 1050), (1062, 1074, 1075, 1063), (1063, 1075, 1076, 1064), (1064, 1076, 1077, 1065), (1065, 1077, 1078, 1066), (1066, 1078, 1079, 1067), (1067, 1079, 1080, 1068), (1068, 1080, 1081, 1069), (1069, 1081, 1082, 1070), (1070, 1082, 1083, 1071), (1071, 1083, 1084, 1072), (1072, 1084, 1085, 1073), (1073, 1085, 1074, 1062), (1074, 1086, 1087, 1075), (1075, 1087, 1088, 1076), (1076, 1088, 1089, 1077), (1077, 1089, 1090, 1078), (1078, 1090, 1091, 1079), (1079, 1091, 1092, 1080), (1080, 1092, 1093, 1081), (1081, 1093, 1094, 1082), (1082, 1094, 1095, 1083), (1083, 1095, 1096, 1084), (1084, 1096, 1097, 1085), (1085, 1097, 1086, 1074), (1086, 1098, 1099, 1087), (1087, 1099, 1100, 1088), (1088, 1100, 1101, 1089), (1089, 1101, 1102, 1090), (1090, 1102, 1103, 1091), (1091, 1103, 1104, 1092), (1092, 1104, 1105, 1093), (1093, 1105, 1106, 1094), (1094, 1106, 1107, 1095), (1095, 1107, 1108, 1096), (1096, 1108, 1109, 1097), (1097, 1109, 1098, 1086), (1098, 1110, 1111, 1099), (1099, 1111, 1112, 1100), (1100, 1112, 1113, 1101), (1101, 1113, 1114, 1102), (1102, 1114, 1115, 1103), (1103, 1115, 1116, 1104), (1104, 1116, 1117, 1105), (1105, 1117, 1118, 1106), (1106, 1118, 1119, 1107), (1107, 1119, 1120, 1108), (1108, 1120, 1121, 1109), (1109, 1121, 1110, 1098), (1110, 1122, 1123, 1111), (1111, 1123, 1124, 1112), (1112, 1124, 1125, 1113), (1113, 1125, 1126, 1114), (1114, 1126, 1127, 1115), (1115, 1127, 1128, 1116), (1116, 1128, 1129, 1117), (1117, 1129, 1130, 1118), (1118, 1130, 1131, 1119), (1119, 1131, 1132, 1120), (1120, 1132, 1133, 1121), (1121, 1133, 1122, 1110), (1122, 1134, 1135, 1123), (1123, 1135, 1136, 1124), (1124, 1136, 1137, 1125), (1125, 1137, 1138, 1126), (1126, 1138, 1139, 1127), (1127, 1139, 1140, 1128), (1128, 1140, 1141, 1129), (1129, 1141, 1142, 1130), (1130, 1142, 1143, 1131), (1131, 1143, 1144, 1132), (1132, 1144, 1145, 1133), (1133, 1145, 1134, 1122), (1134, 1146, 1147, 1135), (1135, 1147, 1148, 1136), (1136, 1148, 1149, 1137), (1137, 1149, 1150, 1138), (1138, 1150, 1151, 1139), (1139, 1151, 1152, 1140), (1140, 1152, 1153, 1141), (1141, 1153, 1154, 1142), (1142, 1154, 1155, 1143), (1143, 1155, 1156, 1144), (1144, 1156, 1157, 1145), (1145, 1157, 1146, 1134), (1146, 1158, 1159, 1147), (1147, 1159, 1160, 1148), (1148, 1160, 1161, 1149), (1149, 1161, 1162, 1150), (1150, 1162, 1163, 1151), (1151, 1163, 1164, 1152), (1152, 1164, 1165, 1153), (1153, 1165, 1166, 1154), (1154, 1166, 1167, 1155), (1155, 1167, 1168, 1156), (1156, 1168, 1169, 1157), (1157, 1169, 1158, 1146), (1158, 1170, 1171, 1159), (1159, 1171, 1172, 1160), (1160, 1172, 1173, 1161), (1161, 1173, 1174, 1162), (1162, 1174, 1175, 1163), (1163, 1175, 1176, 1164), (1164, 1176, 1177, 1165), (1165, 1177, 1178, 1166), (1166, 1178, 1179, 1167), (1167, 1179, 1180, 1168), (1168, 1180, 1181, 1169), (1169, 1181, 1170, 1158), (1170, 1182, 1183, 1171), (1171, 1183, 1184, 1172), (1172, 1184, 1185, 1173), (1173, 1185, 1186, 1174), (1174, 1186, 1187, 1175), (1175, 1187, 1188, 1176), (1176, 1188, 1189, 1177), (1177, 1189, 1190, 1178), (1178, 1190, 1191, 1179), (1179, 1191, 1192, 1180), (1180, 1192, 1193, 1181), (1181, 1193, 1182, 1170), (1182, 1194, 1195, 1183), (1183, 1195, 1196, 1184), (1184, 1196, 1197, 1185), (1185, 1197, 1198, 1186), (1186, 1198, 1199, 1187), (1187, 1199, 1200, 1188), (1188, 1200, 1201, 1189), (1189, 1201, 1202, 1190), (1190, 1202, 1203, 1191), (1191, 1203, 1204, 1192), (1192, 1204, 1205, 1193), (1193, 1205, 1194, 1182), (1194, 1206, 1207, 1195), (1195, 1207, 1208, 1196), (1196, 1208, 1209, 1197), (1197, 1209, 1210, 1198), (1198, 1210, 1211, 1199), (1199, 1211, 1212, 1200), (1200, 1212, 1213, 1201), (1201, 1213, 1214, 1202), (1202, 1214, 1215, 1203), (1203, 1215, 1216, 1204), (1204, 1216, 1217, 1205), (1205, 1217, 1206, 1194), (1206, 1218, 1219, 1207), (1207, 1219, 1220, 1208), (1208, 1220, 1221, 1209), (1209, 1221, 1222, 1210), (1210, 1222, 1223, 1211), (1211, 1223, 1224, 1212), (1212, 1224, 1225, 1213), (1213, 1225, 1226, 1214), (1214, 1226, 1227, 1215), (1215, 1227, 1228, 1216), (1216, 1228, 1229, 1217), (1217, 1229, 1218, 1206), (1218, 1230, 1231, 1219), (1219, 1231, 1232, 1220), (1220, 1232, 1233, 1221), (1221, 1233, 1234, 1222), (1222, 1234, 1235, 1223), (1223, 1235, 1236, 1224), (1224, 1236, 1237, 1225), (1225, 1237, 1238, 1226), (1226, 1238, 1239, 1227), (1227, 1239, 1240, 1228), (1228, 1240, 1241, 1229), (1229, 1241, 1230, 1218), (1230, 1242, 1243, 1231), (1231, 1243, 1244, 1232), (1232, 1244, 1245, 1233), (1233, 1245, 1246, 1234), (1234, 1246, 1247, 1235), (1235, 1247, 1248, 1236), (1236, 1248, 1249, 1237), (1237, 1249, 1250, 1238), (1238, 1250, 1251, 1239), (1239, 1251, 1252, 1240), (1240, 1252, 1253, 1241), (1241, 1253, 1242, 1230), (1242, 1254, 1255, 1243), (1243, 1255, 1256, 1244), (1244, 1256, 1257, 1245), (1245, 1257, 1258, 1246), (1246, 1258, 1259, 1247), (1247, 1259, 1260, 1248), (1248, 1260, 1261, 1249), (1249, 1261, 1262, 1250), (1250, 1262, 1263, 1251), (1251, 1263, 1264, 1252), (1252, 1264, 1265, 1253), (1253, 1265, 1254, 1242), (1254, 1266, 1267, 1255), (1255, 1267, 1268, 1256), (1256, 1268, 1269, 1257), (1257, 1269, 1270, 1258), (1258, 1270, 1271, 1259), (1259, 1271, 1272, 1260), (1260, 1272, 1273, 1261), (1261, 1273, 1274, 1262), (1262, 1274, 1275, 1263), (1263, 1275, 1276, 1264), (1264, 1276, 1277, 1265), (1265, 1277, 1266, 1254), (1266, 1278, 1279, 1267), (1267, 1279, 1280, 1268), (1268, 1280, 1281, 1269), (1269, 1281, 1282, 1270), (1270, 1282, 1283, 1271), (1271, 1283, 1284, 1272), (1272, 1284, 1285, 1273), (1273, 1285, 1286, 1274), (1274, 1286, 1287, 1275), (1275, 1287, 1288, 1276), (1276, 1288, 1289, 1277), (1277, 1289, 1278, 1266), (1278, 1290, 1291, 1279), (1279, 1291, 1292, 1280), (1280, 1292, 1293, 1281), (1281, 1293, 1294, 1282), (1282, 1294, 1295, 1283), (1283, 1295, 1296, 1284), (1284, 1296, 1297, 1285), (1285, 1297, 1298, 1286), (1286, 1298, 1299, 1287), (1287, 1299, 1300, 1288), (1288, 1300, 1301, 1289), (1289, 1301, 1290, 1278), (1290, 1302, 1303, 1291), (1291, 1303, 1304, 1292), (1292, 1304, 1305, 1293), (1293, 1305, 1306, 1294), (1294, 1306, 1307, 1295), (1295, 1307, 1308, 1296), (1296, 1308, 1309, 1297), (1297, 1309, 1310, 1298), (1298, 1310, 1311, 1299), (1299, 1311, 1312, 1300), (1300, 1312, 1313, 1301), (1301, 1313, 1302, 1290), (1302, 1314, 1315, 1303), (1303, 1315, 1316, 1304), (1304, 1316, 1317, 1305), (1305, 1317, 1318, 1306), (1306, 1318, 1319, 1307), (1307, 1319, 1320, 1308), (1308, 1320, 1321, 1309), (1309, 1321, 1322, 1310), (1310, 1322, 1323, 1311), (1311, 1323, 1324, 1312), (1312, 1324, 1325, 1313), (1313, 1325, 1314, 1302), (1314, 1326, 1327, 1315), (1315, 1327, 1328, 1316), (1316, 1328, 1329, 1317), (1317, 1329, 1330, 1318), (1318, 1330, 1331, 1319), (1319, 1331, 1332, 1320), (1320, 1332, 1333, 1321), (1321, 1333, 1334, 1322), (1322, 1334, 1335, 1323), (1323, 1335, 1336, 1324), (1324, 1336, 1337, 1325), (1325, 1337, 1326, 1314), (1326, 1338, 1339, 1327), (1327, 1339, 1340, 1328), (1328, 1340, 1341, 1329), (1329, 1341, 1342, 1330), (1330, 1342, 1343, 1331), (1331, 1343, 1344, 1332), (1332, 1344, 1345, 1333), (1333, 1345, 1346, 1334), (1334, 1346, 1347, 1335), (1335, 1347, 1348, 1336), (1336, 1348, 1349, 1337), (1337, 1349, 1338, 1326), (1338, 1350, 1351, 1339), (1339, 1351, 1352, 1340), (1340, 1352, 1353, 1341), (1341, 1353, 1354, 1342), (1342, 1354, 1355, 1343), (1343, 1355, 1356, 1344), (1344, 1356, 1357, 1345), (1345, 1357, 1358, 1346), (1346, 1358, 1359, 1347), (1347, 1359, 1360, 1348), (1348, 1360, 1361, 1349), (1349, 1361, 1350, 1338), (1350, 1362, 1363, 1351), (1351, 1363, 1364, 1352), (1352, 1364, 1365, 1353), (1353, 1365, 1366, 1354), (1354, 1366, 1367, 1355), (1355, 1367, 1368, 1356), (1356, 1368, 1369, 1357), (1357, 1369, 1370, 1358), (1358, 1370, 1371, 1359), (1359, 1371, 1372, 1360), (1360, 1372, 1373, 1361), (1361, 1373, 1362, 1350), (1362, 1374, 1375, 1363), (1363, 1375, 1376, 1364), (1364, 1376, 1377, 1365), (1365, 1377, 1378, 1366), (1366, 1378, 1379, 1367), (1367, 1379, 1380, 1368), (1368, 1380, 1381, 1369), (1369, 1381, 1382, 1370), (1370, 1382, 1383, 1371), (1371, 1383, 1384, 1372), (1372, 1384, 1385, 1373), (1373, 1385, 1374, 1362), (1374, 1386, 1387, 1375), (1375, 1387, 1388, 1376), (1376, 1388, 1389, 1377), (1377, 1389, 1390, 1378), (1378, 1390, 1391, 1379), (1379, 1391, 1392, 1380), (1380, 1392, 1393, 1381), (1381, 1393, 1394, 1382), (1382, 1394, 1395, 1383), (1383, 1395, 1396, 1384), (1384, 1396, 1397, 1385), (1385, 1397, 1386, 1374), (1386, 1398, 1399, 1387), (1387, 1399, 1400, 1388), (1388, 1400, 1401, 1389), (1389, 1401, 1402, 1390), (1390, 1402, 1403, 1391), (1391, 1403, 1404, 1392), (1392, 1404, 1405, 1393), (1393, 1405, 1406, 1394), (1394, 1406, 1407, 1395), (1395, 1407, 1408, 1396), (1396, 1408, 1409, 1397), (1397, 1409, 1398, 1386), (1398, 1410, 1411, 1399), (1399, 1411, 1412, 1400), (1400, 1412, 1413, 1401), (1401, 1413, 1414, 1402), (1402, 1414, 1415, 1403), (1403, 1415, 1416, 1404), (1404, 1416, 1417, 1405), (1405, 1417, 1418, 1406), (1406, 1418, 1419, 1407), (1407, 1419, 1420, 1408), (1408, 1420, 1421, 1409), (1409, 1421, 1410, 1398), (1410, 1422, 1423, 1411), (1411, 1423, 1424, 1412), (1412, 1424, 1425, 1413), (1413, 1425, 1426, 1414), (1414, 1426, 1427, 1415), (1415, 1427, 1428, 1416), (1416, 1428, 1429, 1417), (1417, 1429, 1430, 1418), (1418, 1430, 1431, 1419), (1419, 1431, 1432, 1420), (1420, 1432, 1433, 1421), (1421, 1433, 1422, 1410), (1422, 1434, 1435, 1423), (1423, 1435, 1436, 1424), (1424, 1436, 1437, 1425), (1425, 1437, 1438, 1426), (1426, 1438, 1439, 1427), (1427, 1439, 1440, 1428), (1428, 1440, 1441, 1429), (1429, 1441, 1442, 1430), (1430, 1442, 1443, 1431), (1431, 1443, 1444, 1432), (1432, 1444, 1445, 1433), (1433, 1445, 1434, 1422), (1434, 870, 871, 1435), (1435, 871, 872, 1436), (1436, 872, 873, 1437), (1437, 873, 874, 1438), (1438, 874, 875, 1439), (1439, 875, 876, 1440), (1440, 876, 877, 1441), (1441, 877, 878, 1442), (1442, 878, 879, 1443), (1443, 879, 880, 1444), (1444, 880, 881, 1445), (1445, 881, 870, 1434), (1466, 1465, 1497, 1498), (1453, 1452, 1484, 1485), (1467, 1466, 1498, 1499), (1454, 1453, 1485, 1486), (1468, 1467, 1499, 1500), (1455, 1454, 1486, 1487), (1469, 1468, 1500, 1501), (1456, 1455, 1487, 1488), (1470, 1469, 1501, 1502), (1457, 1456, 1488, 1489), (1471, 1470, 1502, 1503), (1458, 1457, 1489, 1490), (1472, 1471, 1503, 1504), (1459, 1458, 1490, 1491), (1473, 1472, 1504, 1505), (1459, 1491, 1516, 1510), (1447, 1446, 1478, 1479), (1474, 1473, 1505, 1506), (1461, 1460, 1511, 1512), (1448, 1447, 1479, 1480), (1475, 1474, 1506, 1507), (1462, 1461, 1493, 1494), (1449, 1448, 1480, 1481), (1476, 1475, 1507, 1508), (1463, 1462, 1494, 1495), (1450, 1449, 1481, 1482), (1477, 1476, 1508, 1509), (1464, 1463, 1513, 1514), (1451, 1450, 1482, 1483), (1446, 1477, 1509, 1478), (1493, 1461, 1512, 1518), (1452, 1451, 1483, 1484), (1479, 1478, 1509, 1508, 1507, 1506, 1505, 1504, 1503, 1502, 1501, 1500, 1499, 1498, 1497, 1496, 1495, 1494, 1493, 1492, 1491, 1490, 1489, 1488, 1487, 1486, 1485, 1484, 1483, 1482, 1481, 1480), (1447, 1448, 1449, 1450, 1451, 1452, 1453, 1454, 1455, 1456, 1457, 1458, 1459, 1460, 1461, 1462, 1463, 1464, 1465, 1466, 1467, 1468, 1469, 1470, 1471, 1472, 1473, 1474, 1475, 1476, 1477, 1446), (1511, 1510, 1516, 1517), (1512, 1511, 1517, 1518), (1514, 1513, 1519, 1520), (1515, 1514, 1520, 1521), (1491, 1492, 1517, 1516), (1465, 1464, 1514, 1515), (1495, 1496, 1520, 1519), (1492, 1493, 1518, 1517), (1496, 1497, 1521, 1520), (1463, 1495, 1519, 1513), (1497, 1465, 1515, 1521), (1460, 1459, 1510, 1511), (1510, 1516, 1523, 1522), (1520, 1514, 1524, 1525)])
me_circle.polygons.foreach_set('use_smooth', [True] * 1383)
me_circle.use_remesh_preserve_volume = False
me_circle.use_remesh_preserve_attributes = False
me_circle.use_mirror_vertex_groups = False
me_circle.update()
arm_armature_006 = bpy.data.armatures.new('Armature.006')  # bones are not reproduced
arm_armature_004 = bpy.data.armatures.new('Armature.004')  # bones are not reproduced
arm_armature_002 = bpy.data.armatures.new('Armature.002')  # bones are not reproduced

# ---- objects
ob_armature_001 = bpy.data.objects.new('Armature.001', arm_armature_006)
ob_armature_002 = bpy.data.objects.new('Armature.002', arm_armature_004)
ob_armature = bpy.data.objects.new('Armature', arm_armature_002)
ob_circle = bpy.data.objects.new('Circle', me_circle)
ob_lamp = bpy.data.objects.new('Lamp', light_lamp)
ob_camera = bpy.data.objects.new('Camera', cam_camera)

# ---- transforms, parenting, visibility, modifiers, constraints
ob_armature_001.location = (1.028, 0.4925, 1.345)
ob_armature_001.show_in_front = True
ob_armature_001.lineart.crease_threshold = 0.0
ob_armature_002.location = (-0.117, 0.7045, 1.77)
ob_armature_002.rotation_euler = (-1.571, 1.571, 0.0)
ob_armature_002.scale = (0.6, 0.6, 0.6)
ob_armature_002.show_in_front = True
ob_armature_002.lineart.crease_threshold = 0.0
ob_armature.location = (0.3269, -0.03082, 1.83)
ob_armature.rotation_euler = (0.0, 3.142, 0.0)
ob_armature.scale = (0.2, 0.1, 0.08)
ob_armature.show_in_front = True
ob_armature.lineart.crease_threshold = 0.0
ob_circle.location = (0.355, -0.02378, 1.652)
ob_circle.scale = (1.042, 1.042, 1.042)
ob_circle.lineart.crease_threshold = 0.0
ob_lamp.location = (1.627, -0.1061, 5.161)
ob_lamp.rotation_euler = (0.6503, 0.05522, 1.866)
ob_lamp.scale = (1.042, 1.042, 1.042)
ob_lamp.lock_rotations_4d = False
ob_lamp.empty_display_type = 'ARROWS'
ob_lamp.color = (0.0, 0.0, 0.0, 0.0)
ob_lamp.lineart.crease_threshold = 0.0
ob_camera.location = (0.9902, -3.236, 4.698)
ob_camera.rotation_euler = (0.9819, -0.04678, 0.232)
ob_camera.scale = (1.042, 1.042, 1.042)
ob_camera.lock_rotations_4d = False
ob_camera.empty_display_type = 'ARROWS'
ob_camera.color = (0.0, 0.0, 0.0, 0.0)
ob_camera.display_type = 'WIRE'
ob_camera.lineart.crease_threshold = 0.0

# ---- collection membership
col_collection_1.objects.link(ob_armature_001)
col_collection_1.objects.link(ob_armature_002)
col_collection_1.objects.link(ob_armature)
col_collection_1.objects.link(ob_circle)
col_collection_1.objects.link(ob_lamp)
col_collection_1.objects.link(ob_camera)

# ---- scene / render settings (as saved in the file)
scene.camera = ob_camera
scene.frame_start = 1; scene.frame_end = 250; scene.frame_set(0)
scene.render.engine = 'BLENDER_EEVEE_NEXT'
scene.render.resolution_percentage = 50
scene.render.dither_intensity = 0.0
scene.cycles.use_denoising = False
scene.cycles.samples = 128
scene.cycles.sampling_pattern = 'TABULATED_SOBOL'
scene.cycles.light_sampling_threshold = 0.0
scene.cycles.use_adaptive_sampling = False
scene.cycles.use_light_tree = False
scene.cycles.blur_glossy = 0.0
scene.cycles.sample_clamp_indirect = 0.0
scene.view_settings.view_transform = 'Standard'
bpy.context.view_layer.update()
